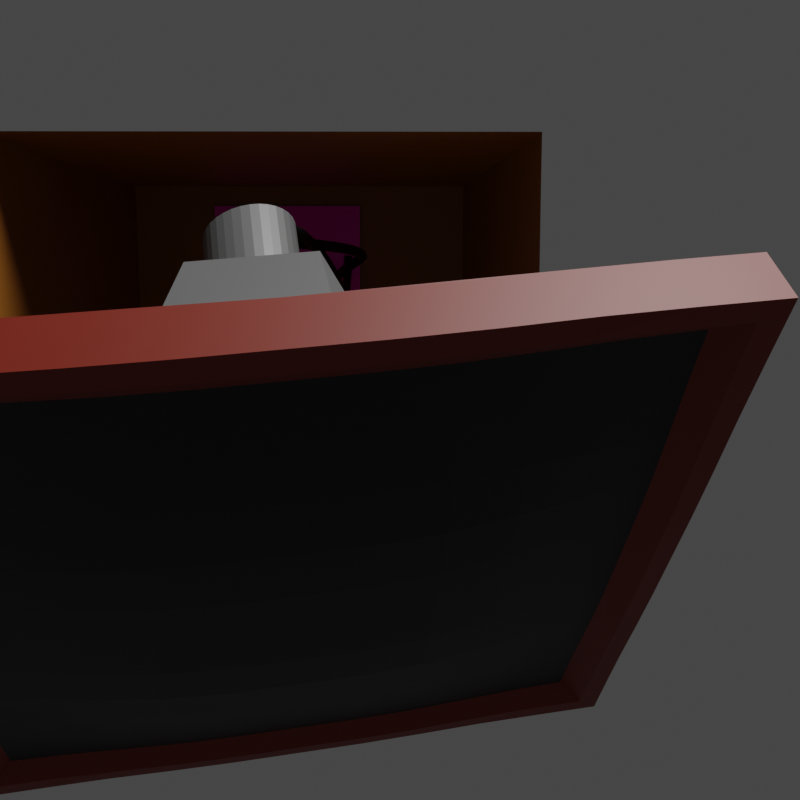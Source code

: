 # Source: OT500.blend  (saved by Blender 3.6.14; exported with 4.5.12 LTS)
import bpy
from mathutils import Matrix  # noqa: F401  (used for matrix-valued properties, if any)

bpy.ops.wm.read_factory_settings(use_empty=True)
scene = bpy.context.scene
scene.name = 'Scene'

# ---- images (referenced by path relative to the original .blend; pixels are not part of the script)
import os
ASSET_DIR = os.environ.get("B2B_ASSET_DIR", "")  # directory of the original .blend (textures are referenced by path, not embedded)
HERE = os.path.dirname(os.path.abspath(__file__))  # packed textures are extracted next to this script under _unpacked/

def load_image(name, relpath, width, height, colorspace="sRGB"):
    """Load a texture the original file referenced (path relative to the .blend, or extracted next to this script)."""
    p = next((c for c in (os.path.join(HERE, relpath), os.path.join(ASSET_DIR, relpath)) if relpath and os.path.exists(c)), "")
    if p:
        img = bpy.data.images.load(p, check_existing=True)
        img.name = name
    else:  # same state as the original file: an image datablock whose file is absent (Cycles renders it pink)
        img = bpy.data.images.new(name, width, height)
        img.source = "FILE"
        img.filepath = "//" + (relpath or name)
    img.colorspace_settings.name = colorspace
    return img
img_mobo_png = load_image('mobo.png', 'mobo.png', 1024, 1024, 'sRGB')

# ---- materials (node trees are filled in below, after node groups)
mat_light_orange = bpy.data.materials.new('Light Orange')
mat_light_orange.use_transparent_shadow = False
mat_dark_orange = bpy.data.materials.new('Dark orange')
mat_dark_orange.use_transparent_shadow = False
mat_screen = bpy.data.materials.new('Screen')
mat_screen.use_transparent_shadow = False
mat_inside_tube = bpy.data.materials.new('Inside tube')
mat_inside_tube.use_transparent_shadow = False
mat_mb = bpy.data.materials.new('MB')
mat_mb.use_transparent_shadow = False
mat_cables = bpy.data.materials.new('cables')
mat_cables.use_transparent_shadow = False

# ---- material node trees
mat_light_orange.use_nodes = True; mat_light_orange.node_tree.nodes.clear()
_N = mat_light_orange.node_tree.nodes; _L = mat_light_orange.node_tree.links
n0 = _N.new('ShaderNodeBsdfPrincipled'); n0.name = 'Principled BSDF'; n0.location = (10, 300)
n0.distribution = 'GGX'
n0.subsurface_method = 'BURLEY'
n0.inputs[0].default_value = (0.3278, 0.1221, 0.01521, 1.0)
n0.inputs[3].default_value = 1.45
n0.inputs[27].default_value = (0.0, 0.0, 0.0, 1.0)
n0.inputs[28].default_value = 1.0
n1 = _N.new('ShaderNodeOutputMaterial'); n1.name = 'Material Output'; n1.location = (300, 300)
_L.new(n0.outputs[0], n1.inputs[0])
n1.is_active_output = True
mat_dark_orange.use_nodes = True; mat_dark_orange.node_tree.nodes.clear()
_N = mat_dark_orange.node_tree.nodes; _L = mat_dark_orange.node_tree.links
n0 = _N.new('ShaderNodeBsdfPrincipled'); n0.name = 'Principled BSDF'; n0.location = (10, 300)
n0.distribution = 'GGX'
n0.subsurface_method = 'BURLEY'
n0.inputs[0].default_value = (0.2122, 0.01444, 0.002125, 1.0)
n0.inputs[3].default_value = 1.45
n0.inputs[27].default_value = (0.0, 0.0, 0.0, 1.0)
n0.inputs[28].default_value = 1.0
n1 = _N.new('ShaderNodeOutputMaterial'); n1.name = 'Material Output'; n1.location = (300, 300)
_L.new(n0.outputs[0], n1.inputs[0])
n1.is_active_output = True
mat_screen.use_nodes = True; mat_screen.node_tree.nodes.clear()
_N = mat_screen.node_tree.nodes; _L = mat_screen.node_tree.links
n0 = _N.new('ShaderNodeOutputMaterial'); n0.name = 'Material Output'; n0.location = (770, 300)
n1 = _N.new('ShaderNodeBsdfPrincipled'); n1.name = 'Principled BSDF'; n1.location = (480, 300)
n1.distribution = 'GGX'
n1.subsurface_method = 'BURLEY'
n1.inputs[0].default_value = (0.0, 0.0, 0.0, 1.0)
n1.inputs[3].default_value = 1.45
n1.inputs[27].default_value = (0.0, 0.0, 0.0, 1.0)
n1.inputs[28].default_value = 1.0
_L.new(n1.outputs[0], n0.inputs[0])
n0.is_active_output = True
mat_inside_tube.use_nodes = True; mat_inside_tube.node_tree.nodes.clear()
_N = mat_inside_tube.node_tree.nodes; _L = mat_inside_tube.node_tree.links
n0 = _N.new('ShaderNodeBsdfPrincipled'); n0.name = 'Principled BSDF'; n0.location = (10, 300)
n0.distribution = 'GGX'
n0.subsurface_method = 'RANDOM_WALK_SKIN'
n0.inputs[0].default_value = (0.2, 0.2, 0.2, 1.0)
n0.inputs[1].default_value = 0.5
n0.inputs[3].default_value = 1.45
n0.inputs[27].default_value = (0.0, 0.0, 0.0, 1.0)
n0.inputs[28].default_value = 1.0
n1 = _N.new('ShaderNodeOutputMaterial'); n1.name = 'Material Output'; n1.location = (300, 300)
_L.new(n0.outputs[0], n1.inputs[0])
n1.is_active_output = True
mat_mb.use_nodes = True; mat_mb.node_tree.nodes.clear()
_N = mat_mb.node_tree.nodes; _L = mat_mb.node_tree.links
n0 = _N.new('ShaderNodeBsdfPrincipled'); n0.name = 'Principled BSDF'; n0.location = (10, 300)
n0.distribution = 'GGX'
n0.subsurface_method = 'RANDOM_WALK_SKIN'
n0.inputs[3].default_value = 1.45
n0.inputs[27].default_value = (0.0, 0.0, 0.0, 1.0)
n0.inputs[28].default_value = 1.0
n1 = _N.new('ShaderNodeOutputMaterial'); n1.name = 'Material Output'; n1.location = (300, 300)
n2 = _N.new('ShaderNodeTexImage'); n2.name = 'Image Texture'; n2.location = (-320, 179)
n2.image = img_mobo_png
_L.new(n0.outputs[0], n1.inputs[0])
_L.new(n2.outputs[0], n0.inputs[0])
n1.is_active_output = True
mat_cables.use_nodes = True; mat_cables.node_tree.nodes.clear()
_N = mat_cables.node_tree.nodes; _L = mat_cables.node_tree.links
n0 = _N.new('ShaderNodeBsdfPrincipled'); n0.name = 'Principled BSDF'; n0.location = (10, 300)
n0.distribution = 'GGX'
n0.subsurface_method = 'RANDOM_WALK_SKIN'
n0.inputs[0].default_value = (0.0, 0.0, 0.0, 1.0)
n0.inputs[3].default_value = 1.45
n0.inputs[27].default_value = (0.0, 0.0, 0.0, 1.0)
n0.inputs[28].default_value = 1.0
n1 = _N.new('ShaderNodeOutputMaterial'); n1.name = 'Material Output'; n1.location = (300, 300)
_L.new(n0.outputs[0], n1.inputs[0])
n1.is_active_output = True

# ---- world
world_world = bpy.data.worlds.new('World'); scene.world = world_world
world_world.use_nodes = True; world_world.node_tree.nodes.clear()
_N = world_world.node_tree.nodes; _L = world_world.node_tree.links
n0 = _N.new('ShaderNodeOutputWorld'); n0.name = 'World Output'; n0.location = (300, 300)
n1 = _N.new('ShaderNodeBackground'); n1.name = 'Background'; n1.location = (65, 350)
n1.inputs[0].default_value = (0.05088, 0.05088, 0.05088, 1.0)
_L.new(n1.outputs[0], n0.inputs[0])
n0.is_active_output = True
world_world.color = (0.05088, 0.05088, 0.05088)
world_world.use_sun_shadow = False
world_world.sun_shadow_jitter_overblur = 0.0

# ---- cameras
cam_camera = bpy.data.cameras.new('Camera')

# ---- lights
light_spot_001 = bpy.data.lights.new('Spot.001', 'SPOT')
light_spot_001.transmission_factor = 0.0
light_spot_001.energy = 1000.0
light_spot_001.shadow_soft_size = 1.0
light_spot_001.shadow_maximum_resolution = 0.006
light_spot_001.use_absolute_resolution = True
light_spot_001.spot_size = 1.518
light_spot_001.show_cone = True

# ---- meshes
me_cube_004 = bpy.data.meshes.new('Cube.004')
me_cube_004.from_pydata([(-1.0, -0.8051, -1.002), (-1.0, -0.8051, 0.7455), (-1.0, 0.7956, -1.002), (-1.0, 0.7956, 0.7455), (1.0, 0.9367, 0.9367), (1.0, 0.9367, -0.9367), (1.0, -0.9367, -0.9367), (1.0, -0.9367, 0.9367), (-0.914, 0.7984, -1.006), (-0.914, 0.7984, 0.7487), (-0.914, -0.8076, -1.006), (-0.914, -0.8076, 0.7487), (-0.8662, 0.7997, 0.753), (-0.8718, -0.8089, -0.905), (-0.8718, 0.7997, -0.905), (-0.8662, -0.8089, 0.753), (0.8355, 0.9078, -0.9609), (0.8414, -0.9014, 0.9035), (0.8414, 0.9078, 0.9035), (0.8355, -0.9014, -0.9609), (-1.0, -0.8051, -0.8174), (-1.0, -0.8051, -0.6427), (-1.0, -0.8051, -0.468), (-1.0, -0.8051, -0.2933), (-1.0, -0.8051, -0.1186), (-1.0, -0.8051, 0.05612), (-1.0, -0.8051, 0.2308), (-1.0, -0.8051, 0.4055), (-1.0, -0.8051, 0.5802), (-1.0, 0.7956, 0.5802), (-1.0, 0.7956, 0.4055), (-1.0, 0.7956, 0.2308), (-1.0, 0.7956, 0.05612), (-1.0, 0.7956, -0.1186), (-1.0, 0.7956, -0.2933), (-1.0, 0.7956, -0.468), (-1.0, 0.7956, -0.6427), (-1.0, 0.7956, -0.8174), (-0.914, -0.8076, 0.5827), (-0.914, -0.8076, 0.4072), (-0.914, -0.8076, 0.2318), (-0.914, -0.8076, 0.05633), (-0.914, -0.8076, -0.1191), (-0.914, -0.8076, -0.2946), (-0.914, -0.8076, -0.47), (-0.914, -0.8076, -0.6455), (-0.914, -0.8076, -0.821), (-0.914, 0.7984, 0.5827), (-0.914, 0.7984, 0.4072), (-0.914, 0.7984, 0.2318), (-0.914, 0.7984, 0.05633), (-0.914, 0.7984, -0.1191), (-0.914, 0.7984, -0.2946), (-0.914, 0.7984, -0.47), (-0.914, 0.7984, -0.6455), (-0.914, 0.7984, -0.821), (-0.8667, -0.8089, 0.5962), (-0.8673, -0.8089, 0.4304), (-0.8678, -0.8089, 0.2645), (-0.8684, -0.8089, 0.09874), (-0.869, -0.8089, -0.06706), (-0.8695, -0.8089, -0.2329), (-0.8701, -0.8089, -0.3987), (-0.8706, -0.8089, -0.5645), (-0.8712, -0.8089, -0.7303), (-0.8667, 0.7997, 0.5962), (-0.8673, 0.7997, 0.4304), (-0.8678, 0.7997, 0.2645), (-0.8684, 0.7997, 0.09874), (-0.869, 0.7997, -0.06706), (-0.8695, 0.7997, -0.2329), (-0.8701, 0.7997, -0.3987), (-0.8706, 0.7997, -0.5645), (-0.8712, 0.7997, -0.7303), (0.8669, -0.9958, -0.1908), (0.8639, -0.9958, -0.3886), (0.8588, -0.9958, -0.5864), (0.857, -0.9958, -0.7842), (0.8431, 0.9078, 0.7272), (0.8505, 0.9078, 0.5407), (0.8576, 0.9078, 0.3543), (0.8597, 0.9078, 0.1678), (0.859, 0.9078, -0.01861), (0.8434, -0.9014, 0.7272), (0.8512, -0.9014, 0.5407), (0.8584, -0.9014, 0.3543), (0.8606, -0.9014, 0.1678), (0.8599, -0.9014, -0.01861), (0.8592, -0.9014, -0.205), (0.854, -0.9014, -0.3915), (0.8448, -0.9014, -0.5779), (0.837, -0.9014, -0.7644), (-1.0, 0.6356, -1.002), (-1.0, 0.4755, -1.002), (-1.0, 0.3154, -1.002), (-1.0, 0.1553, -1.002), (-1.0, -0.004739, -1.002), (-1.0, -0.1648, -1.002), (-1.0, -0.3249, -1.002), (-1.0, -0.485, -1.002), (-1.0, -0.645, -1.002), (-1.0, -0.645, 0.7455), (-1.0, -0.485, 0.7455), (-1.0, -0.3249, 0.7455), (-1.0, -0.1648, 0.7455), (-1.0, -0.004739, 0.7455), (-1.0, 0.1553, 0.7455), (-1.0, 0.3154, 0.7455), (-1.0, 0.4755, 0.7455), (-1.0, 0.6356, 0.7455), (-0.914, 0.6378, 0.7487), (-0.914, 0.4772, 0.7487), (-0.914, 0.3166, 0.7487), (-0.914, 0.156, 0.7487), (-0.914, -0.004624, 0.7487), (-0.914, -0.1652, 0.7487), (-0.914, -0.3258, 0.7487), (-0.914, -0.4864, 0.7487), (-0.914, -0.647, 0.7487), (-0.914, 0.6378, -1.006), (-0.914, 0.4772, -1.006), (-0.914, 0.3166, -1.006), (-0.914, 0.156, -1.006), (-0.914, -0.004624, -1.006), (-0.914, -0.1652, -1.006), (-0.914, -0.3258, -1.006), (-0.914, -0.4864, -1.006), (-0.914, -0.647, -1.006), (-0.8662, 0.6389, 0.753), (-0.8662, 0.478, 0.753), (-0.8662, 0.3172, 0.753), (-0.8662, 0.1563, 0.753), (-0.8662, -0.004568, 0.753), (-0.8662, -0.1654, 0.753), (-0.8662, -0.3263, 0.753), (-0.8662, -0.4872, 0.753), (-0.8662, -0.648, 0.753), (-0.8718, 0.6389, -0.905), (-0.8718, 0.478, -0.905), (-0.8718, 0.3172, -0.905), (-0.8718, 0.1563, -0.905), (-0.8718, -0.004568, -0.905), (-0.8718, -0.1654, -0.905), (-0.8718, -0.3263, -0.905), (-0.8718, -0.4872, -0.905), (-0.8718, -0.648, -0.905), (0.8357, 0.7269, -0.9609), (0.8399, 0.546, -0.9609), (0.8454, 0.3651, -0.9609), (0.8479, 0.1841, -0.9609), (0.8479, 0.0032, -0.9609), (0.8479, -0.1777, -0.9609), (0.8456, -0.3587, -0.9609), (0.8401, -0.5396, -0.9609), (0.8358, -0.7205, -0.9609), (-1.0, -0.645, -0.8174), (-1.0, -0.485, -0.8174), (-1.0, -0.3249, -0.8174), (-1.0, -0.1648, -0.8174), (-1.0, -0.004739, -0.8174), (-1.0, 0.1553, -0.8174), (-1.0, 0.3154, -0.8174), (-1.0, 0.4755, -0.8174), (-1.0, 0.6356, -0.8174), (-1.0, -0.645, -0.6427), (-1.0, -0.485, -0.6427), (-1.0, -0.3249, -0.6427), (-1.0, -0.1648, -0.6427), (-1.0, -0.004739, -0.6427), (-1.0, 0.1553, -0.6427), (-1.0, 0.3154, -0.6427), (-1.0, 0.4755, -0.6427), (-1.0, 0.6356, -0.6427), (-1.0, -0.645, -0.468), (-1.0, -0.485, -0.468), (-1.0, -0.3249, -0.468), (-1.0, -0.1648, -0.468), (-1.0, -0.004739, -0.468), (-1.0, 0.1553, -0.468), (-1.0, 0.3154, -0.468), (-1.0, 0.4755, -0.468), (-1.0, 0.6356, -0.468), (-1.0, -0.645, -0.2933), (-1.0, -0.485, -0.2933), (-1.0, -0.3249, -0.2933), (-1.0, -0.1648, -0.2933), (-1.0, -0.004739, -0.2933), (-1.0, 0.1553, -0.2933), (-1.0, 0.3154, -0.2933), (-1.0, 0.4755, -0.2933), (-1.0, 0.6356, -0.2933), (-1.0, -0.645, -0.1186), (-1.0, -0.485, -0.1186), (-1.0, -0.3249, -0.1186), (-1.0, -0.1648, -0.1186), (-1.0, -0.004739, -0.1186), (-1.0, 0.1553, -0.1186), (-1.0, 0.3154, -0.1186), (-1.0, 0.4755, -0.1186), (-1.0, 0.6356, -0.1186), (-1.0, -0.645, 0.05612), (-1.0, -0.485, 0.05612), (-1.0, -0.3249, 0.05612), (-1.0, -0.1648, 0.05612), (-1.0, -0.004739, 0.05612), (-1.0, 0.1553, 0.05612), (-1.0, 0.3154, 0.05612), (-1.0, 0.4755, 0.05612), (-1.0, 0.6356, 0.05612), (-1.0, -0.645, 0.2308), (-1.0, -0.485, 0.2308), (-1.0, -0.3249, 0.2308), (-1.0, -0.1648, 0.2308), (-1.0, -0.004739, 0.2308), (-1.0, 0.1553, 0.2308), (-1.0, 0.3154, 0.2308), (-1.0, 0.4755, 0.2308), (-1.0, 0.6356, 0.2308), (-1.0, -0.645, 0.4055), (-1.0, -0.485, 0.4055), (-1.0, -0.3249, 0.4055), (-1.0, -0.1648, 0.4055), (-1.0, -0.004739, 0.4055), (-1.0, 0.1553, 0.4055), (-1.0, 0.3154, 0.4055), (-1.0, 0.4755, 0.4055), (-1.0, 0.6356, 0.4055), (-1.0, -0.645, 0.5802), (-1.0, -0.485, 0.5802), (-1.0, -0.3249, 0.5802), (-1.0, -0.1648, 0.5802), (-1.0, -0.004739, 0.5802), (-1.0, 0.1553, 0.5802), (-1.0, 0.3154, 0.5802), (-1.0, 0.4755, 0.5802), (-1.0, 0.6356, 0.5802)], [(74, 75), (75, 76), (76, 77), (77, 91), (76, 90), (75, 89), (74, 88)], [(235, 109, 3, 29), (38, 11, 1, 28), (118, 101, 1, 11), (136, 118, 11, 15), (100, 127, 10, 0), (56, 15, 11, 38), (29, 3, 9, 47), (83, 17, 15, 56), (127, 145, 13, 10), (47, 9, 12, 65), (65, 12, 18, 78), (145, 154, 19, 13), (82, 16, 14, 73, 72, 71, 70, 69), (69, 68, 81, 82), (68, 67, 80, 81), (67, 66, 79, 80), (66, 65, 78, 79), (8, 55, 73, 14), (55, 54, 72, 73), (54, 53, 71, 72), (53, 52, 70, 71), (52, 51, 69, 70), (51, 50, 68, 69), (50, 49, 67, 68), (49, 48, 66, 67), (48, 47, 65, 66), (19, 91, 64, 13), (91, 90, 63, 64), (90, 89, 62, 63), (89, 88, 61, 62), (88, 87, 60, 61), (87, 86, 59, 60), (86, 85, 58, 59), (85, 84, 57, 58), (84, 83, 56, 57), (2, 37, 55, 8), (37, 36, 54, 55), (36, 35, 53, 54), (35, 34, 52, 53), (34, 33, 51, 52), (33, 32, 50, 51), (32, 31, 49, 50), (31, 30, 48, 49), (30, 29, 47, 48), (13, 64, 46, 10), (64, 63, 45, 46), (63, 62, 44, 45), (62, 61, 43, 44), (61, 60, 42, 43), (60, 59, 41, 42), (59, 58, 40, 41), (58, 57, 39, 40), (57, 56, 38, 39), (10, 46, 20, 0), (46, 45, 21, 20), (45, 44, 22, 21), (44, 43, 23, 22), (43, 42, 24, 23), (42, 41, 25, 24), (41, 40, 26, 25), (40, 39, 27, 26), (39, 38, 28, 27), (92, 163, 37, 2), (163, 172, 36, 37), (172, 181, 35, 36), (181, 190, 34, 35), (190, 199, 33, 34), (199, 208, 32, 33), (208, 217, 31, 32), (217, 226, 30, 31), (226, 235, 29, 30), (27, 28, 227, 218), (218, 227, 228, 219), (219, 228, 229, 220), (220, 229, 230, 221), (221, 230, 231, 222), (222, 231, 232, 223), (223, 232, 233, 224), (224, 233, 234, 225), (225, 234, 235, 226), (26, 27, 218, 209), (209, 218, 219, 210), (210, 219, 220, 211), (211, 220, 221, 212), (212, 221, 222, 213), (213, 222, 223, 214), (214, 223, 224, 215), (215, 224, 225, 216), (216, 225, 226, 217), (25, 26, 209, 200), (200, 209, 210, 201), (201, 210, 211, 202), (202, 211, 212, 203), (203, 212, 213, 204), (204, 213, 214, 205), (205, 214, 215, 206), (206, 215, 216, 207), (207, 216, 217, 208), (24, 25, 200, 191), (191, 200, 201, 192), (192, 201, 202, 193), (193, 202, 203, 194), (194, 203, 204, 195), (195, 204, 205, 196), (196, 205, 206, 197), (197, 206, 207, 198), (198, 207, 208, 199), (23, 24, 191, 182), (182, 191, 192, 183), (183, 192, 193, 184), (184, 193, 194, 185), (185, 194, 195, 186), (186, 195, 196, 187), (187, 196, 197, 188), (188, 197, 198, 189), (189, 198, 199, 190), (22, 23, 182, 173), (173, 182, 183, 174), (174, 183, 184, 175), (175, 184, 185, 176), (176, 185, 186, 177), (177, 186, 187, 178), (178, 187, 188, 179), (179, 188, 189, 180), (180, 189, 190, 181), (21, 22, 173, 164), (164, 173, 174, 165), (165, 174, 175, 166), (166, 175, 176, 167), (167, 176, 177, 168), (168, 177, 178, 169), (169, 178, 179, 170), (170, 179, 180, 171), (171, 180, 181, 172), (20, 21, 164, 155), (155, 164, 165, 156), (156, 165, 166, 157), (157, 166, 167, 158), (158, 167, 168, 159), (159, 168, 169, 160), (160, 169, 170, 161), (161, 170, 171, 162), (162, 171, 172, 163), (0, 20, 155, 100), (100, 155, 156, 99), (99, 156, 157, 98), (98, 157, 158, 97), (97, 158, 159, 96), (96, 159, 160, 95), (95, 160, 161, 94), (94, 161, 162, 93), (93, 162, 163, 92), (14, 16, 146, 137), (137, 146, 147, 138), (138, 147, 148, 139), (139, 148, 149, 140), (140, 149, 150, 141), (141, 150, 151, 142), (142, 151, 152, 143), (143, 152, 153, 144), (144, 153, 154, 145), (8, 14, 137, 119), (119, 137, 138, 120), (120, 138, 139, 121), (121, 139, 140, 122), (122, 140, 141, 123), (123, 141, 142, 124), (124, 142, 143, 125), (125, 143, 144, 126), (126, 144, 145, 127), (17, 18, 12, 128, 129, 130, 131, 132, 133, 134, 135, 136, 15), (2, 8, 119, 92), (92, 119, 120, 93), (93, 120, 121, 94), (94, 121, 122, 95), (95, 122, 123, 96), (96, 123, 124, 97), (97, 124, 125, 98), (98, 125, 126, 99), (99, 126, 127, 100), (12, 9, 110, 128), (128, 110, 111, 129), (129, 111, 112, 130), (130, 112, 113, 131), (131, 113, 114, 132), (132, 114, 115, 133), (133, 115, 116, 134), (134, 116, 117, 135), (135, 117, 118, 136), (9, 3, 109, 110), (110, 109, 108, 111), (111, 108, 107, 112), (112, 107, 106, 113), (113, 106, 105, 114), (114, 105, 104, 115), (115, 104, 103, 116), (116, 103, 102, 117), (117, 102, 101, 118), (28, 1, 101, 227), (227, 101, 102, 228), (228, 102, 103, 229), (229, 103, 104, 230), (230, 104, 105, 231), (231, 105, 106, 232), (232, 106, 107, 233), (233, 107, 108, 234), (234, 108, 109, 235)])
me_cube_004.polygons.foreach_set('material_index', [0, 0, 0, 0, 0, 0, 0, 0, 1, 0, 0, 0, 0, 0, 0, 0, 0, 0, 0, 0, 0, 0, 0, 0, 0, 0, 0, 0, 0, 0, 0, 0, 0, 0, 0, 0, 0, 0, 0, 0, 0, 0, 0, 0, 0, 0, 0, 0, 0, 0, 0, 0, 0, 0, 0, 0, 0, 0, 0, 0, 0, 0, 0, 0, 0, 0, 0, 0, 0, 0, 0, 0, 0, 0, 0, 0, 0, 0, 0, 0, 0, 0, 0, 0, 0, 0, 0, 0, 0, 0, 0, 0, 0, 0, 0, 0, 0, 0, 0, 0, 0, 0, 0, 0, 0, 0, 0, 0, 0, 0, 0, 0, 0, 0, 0, 0, 0, 0, 0, 0, 0, 0, 0, 0, 0, 0, 0, 0, 0, 0, 0, 0, 0, 0, 0, 0, 0, 0, 0, 0, 0, 0, 0, 0, 0, 0, 0, 0, 0, 0, 0, 0, 0, 0, 0, 0, 0, 0, 0, 0, 0, 1, 1, 1, 1, 1, 1, 1, 1, 1, 0, 0, 0, 0, 0, 0, 0, 0, 0, 0, 0, 0, 0, 0, 0, 0, 0, 0, 0, 0, 0, 0, 0, 0, 0, 0, 0, 0, 0, 0, 0, 0, 0, 0, 0, 0, 0])
_uv = me_cube_004.uv_layers.new(name='UVMap')
_uv.uv.foreach_set('vector', [0.6014, 0.225, 0.625, 0.225, 0.625, 0.25, 0.6014, 0.25, 0.6014, 0.9892, 0.625, 0.9893, 0.625, 1.0, 0.6014, 1.0, 0.8643, 0.725, 0.875, 0.725, 0.875, 0.75, 0.8643, 0.75, 0.859, 0.725, 0.8643, 0.725, 0.8643, 0.75, 0.859, 0.75, 0.125, 0.725, 0.1357, 0.725, 0.1357, 0.75, 0.125, 0.75, 0.6014, 0.984, 0.625, 0.984, 0.625, 0.9893, 0.6014, 0.9892, 0.6014, 0.25, 0.625, 0.25, 0.625, 0.2607, 0.6014, 0.2607, 0.6014, 0.7806, 0.625, 0.7806, 0.625, 0.984, 0.6014, 0.984, 0.1357, 0.725, 0.141, 0.725, 0.141, 0.75, 0.1357, 0.75, 0.6014, 0.2607, 0.625, 0.2607, 0.625, 0.266, 0.6014, 0.266, 0.6014, 0.266, 0.625, 0.266, 0.625, 0.4694, 0.6014, 0.4694, 0.141, 0.725, 0.3444, 0.725, 0.3444, 0.75, 0.141, 0.75, 0.5014, 0.4694, 0.375, 0.4694, 0.375, 0.266, 0.4014, 0.266, 0.4264, 0.266, 0.4514, 0.266, 0.4764, 0.266, 0.5014, 0.266, 0.5014, 0.266, 0.5264, 0.266, 0.5264, 0.4694, 0.5014, 0.4694, 0.5264, 0.266, 0.5514, 0.266, 0.5514, 0.4694, 0.5264, 0.4694, 0.5514, 0.266, 0.5764, 0.266, 0.5764, 0.4694, 0.5514, 0.4694, 0.5764, 0.266, 0.6014, 0.266, 0.6014, 0.4694, 0.5764, 0.4694, 0.375, 0.2607, 0.4014, 0.2607, 0.4014, 0.266, 0.375, 0.266, 0.4014, 0.2607, 0.4264, 0.2607, 0.4264, 0.266, 0.4014, 0.266, 0.4264, 0.2607, 0.4514, 0.2607, 0.4514, 0.266, 0.4264, 0.266, 0.4514, 0.2607, 0.4764, 0.2607, 0.4764, 0.266, 0.4514, 0.266, 0.4764, 0.2607, 0.5014, 0.2607, 0.5014, 0.266, 0.4764, 0.266, 0.5014, 0.2607, 0.5264, 0.2607, 0.5264, 0.266, 0.5014, 0.266, 0.5264, 0.2607, 0.5514, 0.2607, 0.5514, 0.266, 0.5264, 0.266, 0.5514, 0.2607, 0.5764, 0.2607, 0.5764, 0.266, 0.5514, 0.266, 0.5764, 0.2607, 0.6014, 0.2607, 0.6014, 0.266, 0.5764, 0.266, 0.375, 0.7806, 0.4014, 0.7806, 0.4014, 0.984, 0.375, 0.984, 0.4014, 0.7806, 0.4264, 0.7806, 0.4264, 0.984, 0.4014, 0.984, 0.4264, 0.7806, 0.4514, 0.7806, 0.4514, 0.984, 0.4264, 0.984, 0.4514, 0.7806, 0.4764, 0.7806, 0.4764, 0.984, 0.4514, 0.984, 0.4764, 0.7806, 0.5014, 0.7806, 0.5014, 0.984, 0.4764, 0.984, 0.5014, 0.7806, 0.5264, 0.7806, 0.5264, 0.984, 0.5014, 0.984, 0.5264, 0.7806, 0.5514, 0.7806, 0.5514, 0.984, 0.5264, 0.984, 0.5514, 0.7806, 0.5764, 0.7806, 0.5764, 0.984, 0.5514, 0.984, 0.5764, 0.7806, 0.6014, 0.7806, 0.6014, 0.984, 0.5764, 0.984, 0.375, 0.25, 0.4014, 0.25, 0.4014, 0.2607, 0.375, 0.2607, 0.4014, 0.25, 0.4264, 0.25, 0.4264, 0.2607, 0.4014, 0.2607, 0.4264, 0.25, 0.4514, 0.25, 0.4514, 0.2607, 0.4264, 0.2607, 0.4514, 0.25, 0.4764, 0.25, 0.4764, 0.2607, 0.4514, 0.2607, 0.4764, 0.25, 0.5014, 0.25, 0.5014, 0.2607, 0.4764, 0.2607, 0.5014, 0.25, 0.5264, 0.25, 0.5264, 0.2607, 0.5014, 0.2607, 0.5264, 0.25, 0.5514, 0.25, 0.5514, 0.2607, 0.5264, 0.2607, 0.5514, 0.25, 0.5764, 0.25, 0.5764, 0.2607, 0.5514, 0.2607, 0.5764, 0.25, 0.6014, 0.25, 0.6014, 0.2607, 0.5764, 0.2607, 0.375, 0.984, 0.4014, 0.984, 0.4014, 0.9893, 0.375, 0.9893, 0.4014, 0.984, 0.4264, 0.984, 0.4264, 0.9893, 0.4014, 0.9893, 0.4264, 0.984, 0.4514, 0.984, 0.4514, 0.9893, 0.4264, 0.9893, 0.4514, 0.984, 0.4764, 0.984, 0.4764, 0.9893, 0.4514, 0.9893, 0.4764, 0.984, 0.5014, 0.984, 0.5014, 0.9893, 0.4764, 0.9893, 0.5014, 0.984, 0.5264, 0.984, 0.5264, 0.9892, 0.5014, 0.9893, 0.5264, 0.984, 0.5514, 0.984, 0.5514, 0.9893, 0.5264, 0.9892, 0.5514, 0.984, 0.5764, 0.984, 0.5764, 0.9893, 0.5514, 0.9893, 0.5764, 0.984, 0.6014, 0.984, 0.6014, 0.9892, 0.5764, 0.9893, 0.375, 0.9893, 0.4014, 0.9893, 0.4014, 1.0, 0.375, 1.0, 0.4014, 0.9893, 0.4264, 0.9893, 0.4264, 1.0, 0.4014, 1.0, 0.4264, 0.9893, 0.4514, 0.9893, 0.4514, 1.0, 0.4264, 1.0, 0.4514, 0.9893, 0.4764, 0.9893, 0.4764, 1.0, 0.4514, 1.0, 0.4764, 0.9893, 0.5014, 0.9893, 0.5014, 1.0, 0.4764, 1.0, 0.5014, 0.9893, 0.5264, 0.9892, 0.5264, 1.0, 0.5014, 1.0, 0.5264, 0.9892, 0.5514, 0.9893, 0.5514, 1.0, 0.5264, 1.0, 0.5514, 0.9893, 0.5764, 0.9893, 0.5764, 1.0, 0.5514, 1.0, 0.5764, 0.9893, 0.6014, 0.9892, 0.6014, 1.0, 0.5764, 1.0, 0.375, 0.225, 0.4014, 0.225, 0.4014, 0.25, 0.375, 0.25, 0.4014, 0.225, 0.4264, 0.225, 0.4264, 0.25, 0.4014, 0.25, 0.4264, 0.225, 0.4514, 0.225, 0.4514, 0.25, 0.4264, 0.25, 0.4514, 0.225, 0.4764, 0.225, 0.4764, 0.25, 0.4514, 0.25, 0.4764, 0.225, 0.5014, 0.225, 0.5014, 0.25, 0.4764, 0.25, 0.5014, 0.225, 0.5264, 0.225, 0.5264, 0.25, 0.5014, 0.25, 0.5264, 0.225, 0.5514, 0.225, 0.5514, 0.25, 0.5264, 0.25, 0.5514, 0.225, 0.5764, 0.225, 0.5764, 0.25, 0.5514, 0.25, 0.5764, 0.225, 0.6014, 0.225, 0.6014, 0.25, 0.5764, 0.25, 0.5764, 0.0, 0.6014, 0.0, 0.6014, 0.025, 0.5764, 0.025, 0.5764, 0.025, 0.6014, 0.025, 0.6014, 0.05, 0.5764, 0.05, 0.5764, 0.05, 0.6014, 0.05, 0.6014, 0.075, 0.5764, 0.075, 0.5764, 0.075, 0.6014, 0.075, 0.6014, 0.1, 0.5764, 0.1, 0.5764, 0.1, 0.6014, 0.1, 0.6014, 0.125, 0.5764, 0.125, 0.5764, 0.125, 0.6014, 0.125, 0.6014, 0.15, 0.5764, 0.15, 0.5764, 0.15, 0.6014, 0.15, 0.6014, 0.175, 0.5764, 0.175, 0.5764, 0.175, 0.6014, 0.175, 0.6014, 0.2, 0.5764, 0.2, 0.5764, 0.2, 0.6014, 0.2, 0.6014, 0.225, 0.5764, 0.225, 0.5514, 0.0, 0.5764, 0.0, 0.5764, 0.025, 0.5514, 0.025, 0.5514, 0.025, 0.5764, 0.025, 0.5764, 0.05, 0.5514, 0.05, 0.5514, 0.05, 0.5764, 0.05, 0.5764, 0.075, 0.5514, 0.075, 0.5514, 0.075, 0.5764, 0.075, 0.5764, 0.1, 0.5514, 0.1, 0.5514, 0.1, 0.5764, 0.1, 0.5764, 0.125, 0.5514, 0.125, 0.5514, 0.125, 0.5764, 0.125, 0.5764, 0.15, 0.5514, 0.15, 0.5514, 0.15, 0.5764, 0.15, 0.5764, 0.175, 0.5514, 0.175, 0.5514, 0.175, 0.5764, 0.175, 0.5764, 0.2, 0.5514, 0.2, 0.5514, 0.2, 0.5764, 0.2, 0.5764, 0.225, 0.5514, 0.225, 0.5264, 0.0, 0.5514, 0.0, 0.5514, 0.025, 0.5264, 0.025, 0.5264, 0.025, 0.5514, 0.025, 0.5514, 0.05, 0.5264, 0.05, 0.5264, 0.05, 0.5514, 0.05, 0.5514, 0.075, 0.5264, 0.075, 0.5264, 0.075, 0.5514, 0.075, 0.5514, 0.1, 0.5264, 0.1, 0.5264, 0.1, 0.5514, 0.1, 0.5514, 0.125, 0.5264, 0.125, 0.5264, 0.125, 0.5514, 0.125, 0.5514, 0.15, 0.5264, 0.15, 0.5264, 0.15, 0.5514, 0.15, 0.5514, 0.175, 0.5264, 0.175, 0.5264, 0.175, 0.5514, 0.175, 0.5514, 0.2, 0.5264, 0.2, 0.5264, 0.2, 0.5514, 0.2, 0.5514, 0.225, 0.5264, 0.225, 0.5014, 0.0, 0.5264, 0.0, 0.5264, 0.025, 0.5014, 0.025, 0.5014, 0.025, 0.5264, 0.025, 0.5264, 0.05, 0.5014, 0.05, 0.5014, 0.05, 0.5264, 0.05, 0.5264, 0.075, 0.5014, 0.075, 0.5014, 0.075, 0.5264, 0.075, 0.5264, 0.1, 0.5014, 0.1, 0.5014, 0.1, 0.5264, 0.1, 0.5264, 0.125, 0.5014, 0.125, 0.5014, 0.125, 0.5264, 0.125, 0.5264, 0.15, 0.5014, 0.15, 0.5014, 0.15, 0.5264, 0.15, 0.5264, 0.175, 0.5014, 0.175, 0.5014, 0.175, 0.5264, 0.175, 0.5264, 0.2, 0.5014, 0.2, 0.5014, 0.2, 0.5264, 0.2, 0.5264, 0.225, 0.5014, 0.225, 0.4764, 0.0, 0.5014, 0.0, 0.5014, 0.025, 0.4764, 0.025, 0.4764, 0.025, 0.5014, 0.025, 0.5014, 0.05, 0.4764, 0.05, 0.4764, 0.05, 0.5014, 0.05, 0.5014, 0.075, 0.4764, 0.075, 0.4764, 0.075, 0.5014, 0.075, 0.5014, 0.1, 0.4764, 0.1, 0.4764, 0.1, 0.5014, 0.1, 0.5014, 0.125, 0.4764, 0.125, 0.4764, 0.125, 0.5014, 0.125, 0.5014, 0.15, 0.4764, 0.15, 0.4764, 0.15, 0.5014, 0.15, 0.5014, 0.175, 0.4764, 0.175, 0.4764, 0.175, 0.5014, 0.175, 0.5014, 0.2, 0.4764, 0.2, 0.4764, 0.2, 0.5014, 0.2, 0.5014, 0.225, 0.4764, 0.225, 0.4514, 0.0, 0.4764, 0.0, 0.4764, 0.025, 0.4514, 0.025, 0.4514, 0.025, 0.4764, 0.025, 0.4764, 0.05, 0.4514, 0.05, 0.4514, 0.05, 0.4764, 0.05, 0.4764, 0.075, 0.4514, 0.075, 0.4514, 0.075, 0.4764, 0.075, 0.4764, 0.1, 0.4514, 0.1, 0.4514, 0.1, 0.4764, 0.1, 0.4764, 0.125, 0.4514, 0.125, 0.4514, 0.125, 0.4764, 0.125, 0.4764, 0.15, 0.4514, 0.15, 0.4514, 0.15, 0.4764, 0.15, 0.4764, 0.175, 0.4514, 0.175, 0.4514, 0.175, 0.4764, 0.175, 0.4764, 0.2, 0.4514, 0.2, 0.4514, 0.2, 0.4764, 0.2, 0.4764, 0.225, 0.4514, 0.225, 0.4264, 0.0, 0.4514, 0.0, 0.4514, 0.025, 0.4264, 0.025, 0.4264, 0.025, 0.4514, 0.025, 0.4514, 0.05, 0.4264, 0.05, 0.4264, 0.05, 0.4514, 0.05, 0.4514, 0.075, 0.4264, 0.075, 0.4264, 0.075, 0.4514, 0.075, 0.4514, 0.1, 0.4264, 0.1, 0.4264, 0.1, 0.4514, 0.1, 0.4514, 0.125, 0.4264, 0.125, 0.4264, 0.125, 0.4514, 0.125, 0.4514, 0.15, 0.4264, 0.15, 0.4264, 0.15, 0.4514, 0.15, 0.4514, 0.175, 0.4264, 0.175, 0.4264, 0.175, 0.4514, 0.175, 0.4514, 0.2, 0.4264, 0.2, 0.4264, 0.2, 0.4514, 0.2, 0.4514, 0.225, 0.4264, 0.225, 0.4014, 0.0, 0.4264, 0.0, 0.4264, 0.025, 0.4014, 0.025, 0.4014, 0.025, 0.4264, 0.025, 0.4264, 0.05, 0.4014, 0.05, 0.4014, 0.05, 0.4264, 0.05, 0.4264, 0.075, 0.4014, 0.075, 0.4014, 0.075, 0.4264, 0.075, 0.4264, 0.1, 0.4014, 0.1, 0.4014, 0.1, 0.4264, 0.1, 0.4264, 0.125, 0.4014, 0.125, 0.4014, 0.125, 0.4264, 0.125, 0.4264, 0.15, 0.4014, 0.15, 0.4014, 0.15, 0.4264, 0.15, 0.4264, 0.175, 0.4014, 0.175, 0.4014, 0.175, 0.4264, 0.175, 0.4264, 0.2, 0.4014, 0.2, 0.4014, 0.2, 0.4264, 0.2, 0.4264, 0.225, 0.4014, 0.225, 0.375, 0.0, 0.4014, 0.0, 0.4014, 0.025, 0.375, 0.025, 0.375, 0.025, 0.4014, 0.025, 0.4014, 0.05, 0.375, 0.05, 0.375, 0.05, 0.4014, 0.05, 0.4014, 0.075, 0.375, 0.075, 0.375, 0.075, 0.4014, 0.075, 0.4014, 0.1, 0.375, 0.1, 0.375, 0.1, 0.4014, 0.1, 0.4014, 0.125, 0.375, 0.125, 0.375, 0.125, 0.4014, 0.125, 0.4014, 0.15, 0.375, 0.15, 0.375, 0.15, 0.4014, 0.15, 0.4014, 0.175, 0.375, 0.175, 0.375, 0.175, 0.4014, 0.175, 0.4014, 0.2, 0.375, 0.2, 0.375, 0.2, 0.4014, 0.2, 0.4014, 0.225, 0.375, 0.225, 0.141, 0.5, 0.3444, 0.5, 0.3444, 0.525, 0.141, 0.525, 0.141, 0.525, 0.3444, 0.525, 0.3444, 0.55, 0.141, 0.55, 0.141, 0.55, 0.3444, 0.55, 0.3444, 0.575, 0.141, 0.575, 0.141, 0.575, 0.3444, 0.575, 0.3444, 0.6, 0.141, 0.6, 0.141, 0.6, 0.3444, 0.6, 0.3444, 0.625, 0.141, 0.625, 0.141, 0.625, 0.3444, 0.625, 0.3444, 0.65, 0.141, 0.65, 0.141, 0.65, 0.3444, 0.65, 0.3444, 0.675, 0.141, 0.675, 0.141, 0.675, 0.3444, 0.675, 0.3444, 0.7, 0.141, 0.7, 0.141, 0.7, 0.3444, 0.7, 0.3444, 0.725, 0.141, 0.725, 0.1357, 0.5, 0.141, 0.5, 0.141, 0.525, 0.1357, 0.525, 0.1357, 0.525, 0.141, 0.525, 0.141, 0.55, 0.1357, 0.55, 0.1357, 0.55, 0.141, 0.55, 0.141, 0.575, 0.1357, 0.575, 0.1357, 0.575, 0.141, 0.575, 0.141, 0.6, 0.1357, 0.6, 0.1357, 0.6, 0.141, 0.6, 0.141, 0.625, 0.1357, 0.625, 0.1357, 0.625, 0.141, 0.625, 0.141, 0.65, 0.1357, 0.65, 0.1357, 0.65, 0.141, 0.65, 0.141, 0.675, 0.1357, 0.675, 0.1357, 0.675, 0.141, 0.675, 0.141, 0.7, 0.1357, 0.7, 0.1357, 0.7, 0.141, 0.7, 0.141, 0.725, 0.1357, 0.725, 0.6556, 0.75, 0.6556, 0.5, 0.859, 0.5, 0.859, 0.525, 0.859, 0.55, 0.859, 0.575, 0.859, 0.6, 0.859, 0.625, 0.859, 0.65, 0.859, 0.675, 0.859, 0.7, 0.859, 0.725, 0.859, 0.75, 0.125, 0.5, 0.1357, 0.5, 0.1357, 0.525, 0.125, 0.525, 0.125, 0.525, 0.1357, 0.525, 0.1357, 0.55, 0.125, 0.55, 0.125, 0.55, 0.1357, 0.55, 0.1357, 0.575, 0.125, 0.575, 0.125, 0.575, 0.1357, 0.575, 0.1357, 0.6, 0.125, 0.6, 0.125, 0.6, 0.1357, 0.6, 0.1357, 0.625, 0.125, 0.625, 0.125, 0.625, 0.1357, 0.625, 0.1357, 0.65, 0.125, 0.65, 0.125, 0.65, 0.1357, 0.65, 0.1357, 0.675, 0.125, 0.675, 0.125, 0.675, 0.1357, 0.675, 0.1357, 0.7, 0.125, 0.7, 0.125, 0.7, 0.1357, 0.7, 0.1357, 0.725, 0.125, 0.725, 0.859, 0.5, 0.8643, 0.5, 0.8643, 0.525, 0.859, 0.525, 0.859, 0.525, 0.8643, 0.525, 0.8643, 0.55, 0.859, 0.55, 0.859, 0.55, 0.8643, 0.55, 0.8643, 0.575, 0.859, 0.575, 0.859, 0.575, 0.8643, 0.575, 0.8643, 0.6, 0.859, 0.6, 0.859, 0.6, 0.8643, 0.6, 0.8643, 0.625, 0.859, 0.625, 0.859, 0.625, 0.8643, 0.625, 0.8643, 0.65, 0.859, 0.65, 0.859, 0.65, 0.8643, 0.65, 0.8643, 0.675, 0.859, 0.675, 0.859, 0.675, 0.8643, 0.675, 0.8643, 0.7, 0.859, 0.7, 0.859, 0.7, 0.8643, 0.7, 0.8643, 0.725, 0.859, 0.725, 0.8643, 0.5, 0.875, 0.5, 0.875, 0.525, 0.8643, 0.525, 0.8643, 0.525, 0.875, 0.525, 0.875, 0.55, 0.8643, 0.55, 0.8643, 0.55, 0.875, 0.55, 0.875, 0.575, 0.8643, 0.575, 0.8643, 0.575, 0.875, 0.575, 0.875, 0.6, 0.8643, 0.6, 0.8643, 0.6, 0.875, 0.6, 0.875, 0.625, 0.8643, 0.625, 0.8643, 0.625, 0.875, 0.625, 0.875, 0.65, 0.8643, 0.65, 0.8643, 0.65, 0.875, 0.65, 0.875, 0.675, 0.8643, 0.675, 0.8643, 0.675, 0.875, 0.675, 0.875, 0.7, 0.8643, 0.7, 0.8643, 0.7, 0.875, 0.7, 0.875, 0.725, 0.8643, 0.725, 0.6014, 0.0, 0.625, 0.0, 0.625, 0.025, 0.6014, 0.025, 0.6014, 0.025, 0.625, 0.025, 0.625, 0.05, 0.6014, 0.05, 0.6014, 0.05, 0.625, 0.05, 0.625, 0.075, 0.6014, 0.075, 0.6014, 0.075, 0.625, 0.075, 0.625, 0.1, 0.6014, 0.1, 0.6014, 0.1, 0.625, 0.1, 0.625, 0.125, 0.6014, 0.125, 0.6014, 0.125, 0.625, 0.125, 0.625, 0.15, 0.6014, 0.15, 0.6014, 0.15, 0.625, 0.15, 0.625, 0.175, 0.6014, 0.175, 0.6014, 0.175, 0.625, 0.175, 0.625, 0.2, 0.6014, 0.2, 0.6014, 0.2, 0.625, 0.2, 0.625, 0.225, 0.6014, 0.225])
me_cube_004.materials.append(mat_light_orange)
me_cube_004.materials.append(mat_dark_orange)
me_cube_004.use_remesh_fix_poles = True
me_cube_004.use_remesh_preserve_attributes = False
me_cube_004.update()
me_cube_001 = bpy.data.meshes.new('Cube.001')
me_cube_001.from_pydata([(0.9507, -0.8697, -0.8697), (0.9509, -0.8697, 0.8697), (0.9507, 0.8697, -0.8697), (0.9509, 0.8697, 0.8697), (1.0, 1.0, 1.0), (1.0, 1.0, -1.0), (1.0, -1.0, -1.0), (1.0, -1.0, 1.0), (1.0, 0.9367, 0.9367), (1.0, 0.9367, -0.9367), (1.0, -0.9367, -0.9367), (1.0, -0.9367, 0.9367), (0.857, 0.9954, 0.9854), (0.857, -0.9958, -0.9927), (0.857, 0.9954, -0.9927), (0.857, -0.9958, 0.9854), (1.0, 1.0, 0.8108), (1.002, 1.0, 0.6108), (1.007, 1.0, 0.4108), (1.01, 1.0, 0.2108), (1.01, 1.0, 0.01081), (1.01, 1.0, -0.1892), (1.007, 1.0, -0.3892), (1.002, 1.0, -0.5892), (1.0, 1.0, -0.7892), (1.0, -1.0, 0.8108), (1.002, -1.0, 0.6108), (1.007, -1.0, 0.4108), (1.01, -1.0, 0.2108), (1.01, -1.0, 0.01081), (1.01, -1.0, -0.1892), (1.007, -1.0, -0.3892), (1.002, -1.0, -0.5892), (1.0, -1.0, -0.7892), (1.001, 0.9367, 0.7595), (1.007, 0.9367, 0.5721), (1.014, 0.9367, 0.3848), (1.018, 0.9367, 0.1975), (1.018, 0.9367, 0.01013), (1.018, 0.9367, -0.1772), (1.014, 0.9367, -0.3646), (1.007, 0.9367, -0.5519), (1.001, 0.9367, -0.7392), (1.001, -0.9367, 0.7595), (1.007, -0.9367, 0.5721), (1.014, -0.9367, 0.3848), (1.018, -0.9367, 0.1975), (1.018, -0.9367, 0.01013), (1.018, -0.9367, -0.1772), (1.014, -0.9367, -0.3646), (1.007, -0.9367, -0.5519), (1.001, -0.9367, -0.7392), (0.9565, 0.8697, 0.7052), (0.9664, 0.8697, 0.5312), (0.975, 0.8697, 0.3573), (0.9783, 0.8697, 0.1833), (0.9783, 0.8697, 0.009402), (0.9783, 0.8697, -0.1645), (0.975, 0.8697, -0.3385), (0.9664, 0.8697, -0.5124), (0.9565, 0.8697, -0.6864), (0.9565, -0.8697, 0.7052), (0.9664, -0.8697, 0.5312), (0.975, -0.8697, 0.3573), (0.9783, -0.8697, 0.1833), (0.9783, -0.8697, 0.009402), (0.9783, -0.8697, -0.1645), (0.975, -0.8697, -0.3385), (0.9664, -0.8697, -0.5124), (0.9565, -0.8697, -0.6864), (0.857, -0.9958, 0.7983), (0.8589, -0.9958, 0.6005), (0.8641, -0.9958, 0.4026), (0.8669, -0.9958, 0.2048), (0.8669, -0.9958, 0.007012), (0.8669, -0.9958, -0.1908), (0.8639, -0.9958, -0.3886), (0.8588, -0.9958, -0.5864), (0.857, -0.9958, -0.7842), (0.857, 0.9954, 0.7983), (0.859, 0.9954, 0.6005), (0.8641, 0.9954, 0.4026), (0.8669, 0.9954, 0.2048), (0.867, 0.9954, 0.007012), (0.8669, 0.9954, -0.1908), (0.864, 0.9954, -0.3886), (0.8589, 0.9954, -0.5864), (0.857, 0.9954, -0.7842), (1.0, -0.8, -1.0), (1.001, -0.6, -1.0), (1.006, -0.4, -1.0), (1.009, -0.2, -1.0), (1.009, 0.0, -1.0), (1.009, 0.2, -1.0), (1.006, 0.4, -1.0), (1.001, 0.6, -1.0), (1.0, 0.8, -1.0), (1.0, 0.8, 1.0), (1.002, 0.6, 1.0), (1.008, 0.4, 1.0), (1.011, 0.2, 1.0), (1.011, 4.47e-08, 1.0), (1.011, -0.2, 1.0), (1.008, -0.4, 1.0), (1.002, -0.6, 1.0), (1.0, -0.8, 1.0), (1.0, -0.7494, -0.9367), (1.006, -0.562, -0.9367), (1.013, -0.3747, -0.9367), (1.016, -0.1873, -0.9367), (1.016, 2.98e-08, -0.9367), (1.016, 0.1873, -0.9367), (1.013, 0.3747, -0.9367), (1.006, 0.562, -0.9367), (1.0, 0.7494, -0.9367), (1.001, 0.7494, 0.9367), (1.008, 0.562, 0.9367), (1.015, 0.3747, 0.9367), (1.019, 0.1873, 0.9367), (1.019, 1.49e-08, 0.9367), (1.019, -0.1873, 0.9367), (1.015, -0.3747, 0.9367), (1.008, -0.562, 0.9367), (1.001, -0.7494, 0.9367), (0.9559, -0.6958, -0.8697), (0.9654, -0.5218, -0.8697), (0.9736, -0.3479, -0.8697), (0.9768, -0.1739, -0.8697), (0.9768, 1.49e-08, -0.8697), (0.9768, 0.1739, -0.8697), (0.9736, 0.3479, -0.8697), (0.9654, 0.5218, -0.8697), (0.9559, 0.6958, -0.8697), (0.9571, 0.6958, 0.8697), (0.9675, 0.5218, 0.8697), (0.9764, 0.3479, 0.8697), (0.9798, 0.1739, 0.8697), (0.9798, -1.49e-08, 0.8697), (0.9798, -0.1739, 0.8697), (0.9764, -0.3479, 0.8697), (0.9675, -0.5218, 0.8697), (0.9571, -0.6958, 0.8697), (0.857, 0.7963, 0.9854), (0.8598, 0.5972, 0.9854), (0.8658, 0.3981, 0.9854), (0.8691, 0.1989, 0.9854), (0.8691, -0.0001909, 0.9854), (0.8691, -0.1993, 0.9854), (0.8658, -0.3984, 0.9854), (0.8598, -0.5976, 0.9854), (0.857, -0.7967, 0.9854), (0.857, 0.7963, -0.9927), (0.8585, 0.5972, -0.9927), (0.8634, 0.3981, -0.9927), (0.8662, 0.1989, -0.9927), (0.8662, -0.0001909, -0.9927), (0.8662, -0.1993, -0.9927), (0.8634, -0.3984, -0.9927), (0.8585, -0.5976, -0.9927), (0.857, -0.7967, -0.9927), (0.9719, 0.6958, -0.6864), (0.9898, 0.5218, -0.6864), (1.004, 0.3479, -0.6864), (1.009, 0.1739, -0.6864), (1.009, -1.49e-08, -0.6864), (1.009, -0.1739, -0.6864), (1.004, -0.3479, -0.6864), (0.9898, -0.5218, -0.6864), (0.9719, -0.6958, -0.6864), (0.9898, 0.6958, -0.5124), (1.015, 0.5218, -0.5124), (1.034, 0.3479, -0.5124), (1.041, 0.1739, -0.5124), (1.041, -1.49e-08, -0.5124), (1.041, -0.1739, -0.5124), (1.034, -0.3479, -0.5124), (1.015, -0.5218, -0.5124), (0.9898, -0.6958, -0.5124), (1.004, 0.6958, -0.3385), (1.034, 0.5218, -0.3385), (1.057, 0.3479, -0.3385), (1.066, 0.1739, -0.3385), (1.066, -1.49e-08, -0.3385), (1.066, -0.1739, -0.3385), (1.057, -0.3479, -0.3385), (1.034, -0.5218, -0.3385), (1.004, -0.6958, -0.3385), (1.009, 0.6958, -0.1645), (1.041, 0.5218, -0.1645), (1.066, 0.3479, -0.1645), (1.076, 0.1739, -0.1645), (1.076, -1.49e-08, -0.1645), (1.076, -0.1739, -0.1645), (1.066, -0.3479, -0.1645), (1.041, -0.5218, -0.1645), (1.009, -0.6958, -0.1645), (1.009, 0.6958, 0.009402), (1.041, 0.5218, 0.009402), (1.066, 0.3479, 0.009402), (1.076, 0.1739, 0.009402), (1.076, -1.49e-08, 0.009402), (1.076, -0.1739, 0.009402), (1.066, -0.3479, 0.009402), (1.041, -0.5218, 0.009402), (1.009, -0.6958, 0.009402), (1.009, 0.6958, 0.1833), (1.041, 0.5218, 0.1833), (1.066, 0.3479, 0.1833), (1.076, 0.1739, 0.1833), (1.076, -1.49e-08, 0.1833), (1.076, -0.1739, 0.1833), (1.066, -0.3479, 0.1833), (1.041, -0.5218, 0.1833), (1.009, -0.6958, 0.1833), (1.004, 0.6958, 0.3573), (1.034, 0.5218, 0.3573), (1.057, 0.3479, 0.3573), (1.066, 0.1739, 0.3573), (1.066, -1.49e-08, 0.3573), (1.066, -0.1739, 0.3573), (1.057, -0.3479, 0.3573), (1.034, -0.5218, 0.3573), (1.004, -0.6958, 0.3573), (0.9898, 0.6958, 0.5312), (1.015, 0.5218, 0.5312), (1.034, 0.3479, 0.5312), (1.041, 0.1739, 0.5312), (1.041, -1.49e-08, 0.5312), (1.041, -0.1739, 0.5312), (1.034, -0.3479, 0.5312), (1.015, -0.5218, 0.5312), (0.9898, -0.6958, 0.5312), (0.9719, 0.6958, 0.7052), (0.9898, 0.5218, 0.7052), (1.004, 0.3479, 0.7052), (1.009, 0.1739, 0.7052), (1.009, -1.49e-08, 0.7052), (1.009, -0.1739, 0.7052), (1.004, -0.3479, 0.7052), (0.9898, -0.5218, 0.7052), (0.9719, -0.6958, 0.7052), (0.857, 0.9954, 0.8108), (0.857, -0.7967, 0.7995), (0.857, 0.7963, 0.8095), (0.857, 0.7963, -0.7842), (0.857, -0.7967, -0.7842), (0.857, -0.7967, 0.007638), (0.857, 0.7963, 0.01265), (0.857, 0.7963, -0.3858), (0.857, -0.7967, -0.3883), (0.857, -0.0001908, 0.8045), (0.857, -0.0001909, -0.7842), (-0.0331, -0.0001908, 0.01014), (0.6758, -0.0001909, -0.387), (0.857, 0.3981, 0.807), (0.6758, 0.3981, 0.01139), (0.6758, 0.3981, -0.3864), (0.857, 0.3981, -0.7842), (0.857, -0.3984, -0.7842), (0.857, -0.3984, 0.802), (0.6758, -0.3984, 0.00889), (0.6758, -0.3984, -0.3877), (0.857, -0.7967, -0.1903), (0.857, 0.7963, -0.1866), (-0.0331, -0.0001908, -0.1885), (0.6758, 0.3981, -0.1875), (0.6758, -0.3984, -0.1894), (0.857, 0.7963, -0.585), (0.857, -0.7967, -0.5863), (0.6758, -0.0001909, -0.5856), (0.6758, 0.3981, -0.5853), (0.6758, -0.3984, -0.586), (0.857, -0.7967, 0.4036), (0.857, 0.7963, 0.4111), (0.6758, -0.0001908, 0.4073), (0.6758, 0.3981, 0.4092), (0.6758, -0.3984, 0.4055), (0.857, 0.7963, 0.2119), (0.857, -0.7967, 0.2056), (-0.0331, -0.0001908, 0.2087), (0.6758, 0.3981, 0.2103), (0.6758, -0.3984, 0.2072), (0.857, -0.7967, 0.6015), (0.6758, -0.0001908, 0.6059), (0.6758, 0.3981, 0.6081), (0.6758, -0.3984, 0.6037), (0.857, 0.7963, 0.6103), (0.857, 0.1989, -0.7842), (0.857, 0.1989, 0.8058), (-0.0331, 0.1989, 0.01077), (0.6758, 0.1989, -0.3867), (-0.0331, 0.1989, -0.188), (0.6758, 0.1989, -0.5855), (0.6758, 0.1989, 0.4083), (-0.0331, 0.1989, 0.2095), (0.6758, 0.1989, 0.607), (0.857, 0.5972, 0.8083), (0.6758, 0.5972, 0.01202), (0.6758, 0.5972, -0.3861), (0.857, 0.5972, -0.7842), (0.6758, 0.5972, -0.187), (0.6758, 0.5972, -0.5852), (0.6758, 0.5972, 0.4101), (0.6758, 0.5972, 0.2111), (0.6758, 0.5972, 0.6092), (0.857, -0.1993, 0.8033), (-0.0331, -0.1993, 0.009516), (0.6758, -0.1993, -0.3874), (0.857, -0.1993, -0.7842), (-0.0331, -0.1993, -0.1889), (0.6758, -0.1993, -0.5858), (0.6758, -0.1993, 0.4064), (-0.0331, -0.1993, 0.208), (0.6758, -0.1993, 0.6048), (0.857, -0.5976, -0.7842), (0.857, -0.5976, 0.8008), (0.6758, -0.5976, 0.008264), (0.6758, -0.5976, -0.388), (0.6758, -0.5976, -0.1899), (0.6758, -0.5976, -0.5861), (0.6758, -0.5976, 0.4045), (0.6758, -0.5976, 0.2064), (0.6758, -0.5976, 0.6026), (0.09667, 0.1519, 0.02968), (-0.3432, 0.1599, 0.04062), (0.09707, 0.1442, 0.05327), (-0.3428, 0.1523, 0.06421), (0.09776, 0.1312, 0.07482), (-0.3422, 0.1392, 0.08576), (0.0987, 0.1131, 0.09351), (-0.3412, 0.1212, 0.1044), (0.09988, 0.09087, 0.1086), (-0.34, 0.0989, 0.1195), (0.1012, 0.06521, 0.1195), (-0.3387, 0.07323, 0.1305), (0.1027, 0.03713, 0.1259), (-0.3372, 0.04516, 0.1368), (0.1042, 0.007734, 0.1274), (-0.3357, 0.01576, 0.1383), (0.1058, -0.02187, 0.124), (-0.3341, -0.01384, 0.1349), (0.1073, -0.05053, 0.1158), (-0.3326, -0.0425, 0.1268), (0.1087, -0.07715, 0.1033), (-0.3312, -0.06912, 0.1142), (0.1099, -0.1007, 0.08671), (-0.33, -0.09267, 0.09764), (0.111, -0.1203, 0.06683), (-0.3289, -0.1123, 0.07777), (0.1118, -0.1352, 0.04439), (-0.3282, -0.1271, 0.05532), (0.1123, -0.1447, 0.02025), (-0.3277, -0.1367, 0.03118), (0.1125, -0.1486, -0.004666), (-0.3274, -0.1406, 0.006271), (0.1124, -0.1467, -0.02939), (-0.3275, -0.1387, -0.01846), (0.112, -0.1391, -0.05299), (-0.328, -0.1311, -0.04205), (0.1113, -0.126, -0.07454), (-0.3286, -0.118, -0.0636), (0.1103, -0.108, -0.09322), (-0.3296, -0.09998, -0.08228), (0.1092, -0.08574, -0.1083), (-0.3308, -0.07771, -0.09738), (0.1078, -0.06008, -0.1192), (-0.3321, -0.05205, -0.1083), (0.1063, -0.032, -0.1256), (-0.3336, -0.02397, -0.1146), (0.1048, -0.002603, -0.1271), (-0.3351, 0.005426, -0.1161), (0.1032, 0.027, -0.1237), (-0.3367, 0.03502, -0.1128), (0.1017, 0.05566, -0.1156), (-0.3382, 0.06369, -0.1046), (0.1003, 0.08228, -0.103), (-0.3396, 0.09031, -0.09203), (0.09908, 0.1058, -0.08642), (-0.3408, 0.1139, -0.07548), (0.09806, 0.1254, -0.06654), (-0.3419, 0.1335, -0.05561), (0.09727, 0.1403, -0.0441), (-0.3426, 0.1483, -0.03316), (0.09677, 0.1499, -0.01996), (-0.3431, 0.1579, -0.009024), (0.09657, 0.1538, 0.004951), (-0.3433, 0.1618, 0.01589)], [], [(79, 241, 16), (240, 141, 1, 61), (159, 88, 6, 13), (42, 9, 5, 24), (106, 10, 6, 88), (115, 8, 4, 97), (43, 11, 7, 25), (60, 2, 9, 42), (124, 0, 10, 106), (133, 3, 8, 115), (61, 1, 11, 43), (105, 150, 15, 7), (25, 7, 15, 70), (6, 33, 78, 13), (33, 32, 77, 78), (32, 31, 76, 77), (31, 30, 75, 76), (30, 29, 74, 75), (29, 28, 73, 74), (28, 27, 72, 73), (27, 26, 71, 72), (26, 25, 70, 71), (0, 69, 51, 10), (69, 68, 50, 51), (68, 67, 49, 50), (67, 66, 48, 49), (66, 65, 47, 48), (65, 64, 46, 47), (64, 63, 45, 46), (63, 62, 44, 45), (62, 61, 43, 44), (3, 52, 34, 8), (52, 53, 35, 34), (53, 54, 36, 35), (54, 55, 37, 36), (55, 56, 38, 37), (56, 57, 39, 38), (57, 58, 40, 39), (58, 59, 41, 40), (59, 60, 42, 41), (10, 51, 33, 6), (51, 50, 32, 33), (50, 49, 31, 32), (49, 48, 30, 31), (48, 47, 29, 30), (47, 46, 28, 29), (46, 45, 27, 28), (45, 44, 26, 27), (44, 43, 25, 26), (8, 34, 16, 4), (34, 35, 17, 16), (35, 36, 18, 17), (36, 37, 19, 18), (37, 38, 20, 19), (38, 39, 21, 20), (39, 40, 22, 21), (40, 41, 23, 22), (41, 42, 24, 23), (124, 168, 69, 0), (168, 177, 68, 69), (177, 186, 67, 68), (186, 195, 66, 67), (195, 204, 65, 66), (204, 213, 64, 65), (213, 222, 63, 64), (222, 231, 62, 63), (231, 240, 61, 62), (14, 87, 24, 5), (87, 86, 23, 24), (86, 85, 22, 23), (85, 84, 21, 22), (84, 83, 20, 21), (83, 82, 19, 20), (82, 81, 18, 19), (81, 80, 17, 18), (80, 79, 16, 17), (53, 52, 232, 223), (223, 232, 233, 224), (224, 233, 234, 225), (225, 234, 235, 226), (226, 235, 236, 227), (227, 236, 237, 228), (228, 237, 238, 229), (229, 238, 239, 230), (230, 239, 240, 231), (54, 53, 223, 214), (214, 223, 224, 215), (215, 224, 225, 216), (216, 225, 226, 217), (217, 226, 227, 218), (218, 227, 228, 219), (219, 228, 229, 220), (220, 229, 230, 221), (221, 230, 231, 222), (55, 54, 214, 205), (205, 214, 215, 206), (206, 215, 216, 207), (207, 216, 217, 208), (208, 217, 218, 209), (209, 218, 219, 210), (210, 219, 220, 211), (211, 220, 221, 212), (212, 221, 222, 213), (56, 55, 205, 196), (196, 205, 206, 197), (197, 206, 207, 198), (198, 207, 208, 199), (199, 208, 209, 200), (200, 209, 210, 201), (201, 210, 211, 202), (202, 211, 212, 203), (203, 212, 213, 204), (57, 56, 196, 187), (187, 196, 197, 188), (188, 197, 198, 189), (189, 198, 199, 190), (190, 199, 200, 191), (191, 200, 201, 192), (192, 201, 202, 193), (193, 202, 203, 194), (194, 203, 204, 195), (58, 57, 187, 178), (178, 187, 188, 179), (179, 188, 189, 180), (180, 189, 190, 181), (181, 190, 191, 182), (182, 191, 192, 183), (183, 192, 193, 184), (184, 193, 194, 185), (185, 194, 195, 186), (59, 58, 178, 169), (169, 178, 179, 170), (170, 179, 180, 171), (171, 180, 181, 172), (172, 181, 182, 173), (173, 182, 183, 174), (174, 183, 184, 175), (175, 184, 185, 176), (176, 185, 186, 177), (60, 59, 169, 160), (160, 169, 170, 161), (161, 170, 171, 162), (162, 171, 172, 163), (163, 172, 173, 164), (164, 173, 174, 165), (165, 174, 175, 166), (166, 175, 176, 167), (167, 176, 177, 168), (2, 60, 160, 132), (132, 160, 161, 131), (131, 161, 162, 130), (130, 162, 163, 129), (129, 163, 164, 128), (128, 164, 165, 127), (127, 165, 166, 126), (126, 166, 167, 125), (125, 167, 168, 124), (13, 78, 245, 159), (4, 12, 142, 97), (97, 142, 143, 98), (98, 143, 144, 99), (99, 144, 145, 100), (100, 145, 146, 101), (101, 146, 147, 102), (102, 147, 148, 103), (103, 148, 149, 104), (104, 149, 150, 105), (1, 141, 123, 11), (141, 140, 122, 123), (140, 139, 121, 122), (139, 138, 120, 121), (138, 137, 119, 120), (137, 136, 118, 119), (136, 135, 117, 118), (135, 134, 116, 117), (134, 133, 115, 116), (2, 132, 114, 9), (132, 131, 113, 114), (131, 130, 112, 113), (130, 129, 111, 112), (129, 128, 110, 111), (128, 127, 109, 110), (127, 126, 108, 109), (126, 125, 107, 108), (125, 124, 106, 107), (11, 123, 105, 7), (123, 122, 104, 105), (122, 121, 103, 104), (121, 120, 102, 103), (120, 119, 101, 102), (119, 118, 100, 101), (118, 117, 99, 100), (117, 116, 98, 99), (116, 115, 97, 98), (9, 114, 96, 5), (114, 113, 95, 96), (113, 112, 94, 95), (112, 111, 93, 94), (111, 110, 92, 93), (110, 109, 91, 92), (109, 108, 90, 91), (108, 107, 89, 90), (107, 106, 88, 89), (14, 5, 96, 151), (151, 96, 95, 152), (152, 95, 94, 153), (153, 94, 93, 154), (154, 93, 92, 155), (155, 92, 91, 156), (156, 91, 90, 157), (157, 90, 89, 158), (158, 89, 88, 159), (52, 3, 133, 232), (232, 133, 134, 233), (233, 134, 135, 234), (234, 135, 136, 235), (235, 136, 137, 236), (236, 137, 138, 237), (237, 138, 139, 238), (238, 139, 140, 239), (239, 140, 141, 240), (318, 262, 246, 316), (159, 245, 314, 258, 308, 251, 287, 257, 299, 244, 151, 152, 153, 154, 155, 156, 157, 158), (241, 243, 142, 12), (16, 241, 12, 4), (151, 244, 87, 14), (142, 243, 296, 254, 288, 250, 305, 259, 315, 242, 150, 149, 148, 147, 146, 145, 144, 143), (322, 282, 242, 315), (87, 244, 267, 248, 263, 247, 277, 273, 286, 243, 241, 79, 80, 81, 82, 83, 84, 85, 86), (245, 78, 77, 76, 75, 74, 73, 72, 71, 70, 15, 150, 242, 282, 272, 278, 246, 262, 249, 268), (319, 268, 249, 317), (292, 269, 253, 290), (295, 283, 250, 288), (291, 264, 252, 289), (300, 265, 255, 297), (304, 284, 254, 296), (301, 270, 256, 298), (310, 271, 261, 307), (313, 285, 259, 305), (309, 266, 260, 306), (307, 261, 266, 309), (298, 256, 265, 300), (290, 253, 264, 291), (317, 249, 262, 318), (308, 258, 271, 310), (299, 257, 270, 301), (287, 251, 269, 292), (314, 245, 268, 319), (312, 281, 276, 311), (303, 280, 275, 302), (294, 279, 274, 293), (321, 278, 272, 320), (316, 246, 278, 321), (289, 252, 279, 294), (297, 255, 280, 303), (306, 260, 281, 312), (311, 276, 285, 313), (302, 275, 284, 304), (293, 274, 283, 295), (320, 272, 282, 322), (275, 293, 295, 284), (255, 289, 294, 280), (280, 294, 293, 275), (257, 287, 292, 270), (256, 290, 291, 265), (265, 291, 289, 255), (284, 295, 288, 254), (270, 292, 290, 256), (273, 302, 304, 286), (247, 297, 303, 277), (277, 303, 302, 273), (244, 299, 301, 267), (248, 298, 300, 263), (267, 301, 298, 248), (286, 304, 296, 243), (263, 300, 297, 247), (274, 311, 313, 283), (252, 306, 312, 279), (279, 312, 311, 274), (251, 308, 310, 269), (253, 307, 309, 264), (264, 309, 306, 252), (283, 313, 305, 250), (269, 310, 307, 253), (276, 320, 322, 285), (260, 316, 321, 281), (281, 321, 320, 276), (258, 314, 319, 271), (261, 317, 318, 266), (271, 319, 317, 261), (285, 322, 315, 259), (266, 318, 316, 260), (323, 324, 326, 325), (325, 326, 328, 327), (327, 328, 330, 329), (329, 330, 332, 331), (331, 332, 334, 333), (333, 334, 336, 335), (335, 336, 338, 337), (337, 338, 340, 339), (339, 340, 342, 341), (341, 342, 344, 343), (343, 344, 346, 345), (345, 346, 348, 347), (347, 348, 350, 349), (349, 350, 352, 351), (351, 352, 354, 353), (353, 354, 356, 355), (355, 356, 358, 357), (357, 358, 360, 359), (359, 360, 362, 361), (361, 362, 364, 363), (363, 364, 366, 365), (365, 366, 368, 367), (367, 368, 370, 369), (369, 370, 372, 371), (371, 372, 374, 373), (373, 374, 376, 375), (375, 376, 378, 377), (377, 378, 380, 379), (379, 380, 382, 381), (381, 382, 384, 383), (326, 324, 386, 384, 382, 380, 378, 376, 374, 372, 370, 368, 366, 364, 362, 360, 358, 356, 354, 352, 350, 348, 346, 344, 342, 340, 338, 336, 334, 332, 330, 328), (383, 384, 386, 385), (385, 386, 324, 323), (323, 325, 327, 329, 331, 333, 335, 337, 339, 341, 343, 345, 347, 349, 351, 353, 355, 357, 359, 361, 363, 365, 367, 369, 371, 373, 375, 377, 379, 381, 383, 385)])
me_cube_001.polygons.foreach_set('material_index', [1, 0, 1, 1, 1, 1, 1, 1, 1, 1, 1, 1, 1, 1, 1, 1, 1, 1, 1, 1, 1, 1, 1, 1, 1, 1, 1, 1, 1, 1, 1, 1, 1, 1, 1, 1, 1, 1, 1, 1, 1, 1, 1, 1, 1, 1, 1, 1, 1, 1, 1, 1, 1, 1, 1, 1, 1, 1, 0, 0, 0, 0, 0, 0, 0, 0, 0, 1, 1, 1, 1, 1, 1, 1, 1, 1, 0, 0, 0, 0, 0, 0, 0, 0, 0, 0, 0, 0, 0, 0, 0, 0, 0, 0, 0, 0, 0, 0, 0, 0, 0, 0, 0, 0, 0, 0, 0, 0, 0, 0, 0, 0, 0, 0, 0, 0, 0, 0, 0, 0, 0, 0, 0, 0, 0, 0, 0, 0, 0, 0, 0, 0, 0, 0, 0, 0, 0, 0, 0, 0, 0, 0, 0, 0, 0, 0, 0, 0, 0, 0, 0, 0, 0, 0, 0, 0, 0, 1, 1, 1, 1, 1, 1, 1, 1, 1, 1, 1, 1, 1, 1, 1, 1, 1, 1, 1, 1, 1, 1, 1, 1, 1, 1, 1, 1, 1, 1, 1, 1, 1, 1, 1, 1, 1, 1, 1, 1, 1, 1, 1, 1, 1, 1, 1, 1, 1, 1, 1, 1, 1, 1, 1, 0, 0, 0, 0, 0, 0, 0, 0, 0, 2, 1, 1, 1, 1, 1, 2, 1, 1, 2, 2, 2, 2, 2, 2, 2, 2, 2, 2, 2, 2, 2, 2, 2, 2, 2, 2, 2, 2, 2, 2, 2, 2, 2, 2, 2, 2, 2, 2, 2, 2, 2, 2, 2, 2, 2, 2, 2, 2, 2, 2, 2, 2, 2, 2, 2, 2, 2, 2, 2, 2, 2, 2, 2, 2, 2, 2, 2, 2, 2, 2, 2, 2, 2, 2, 2, 2, 2, 2, 2, 2, 2, 2, 2, 2, 2, 2, 2, 2, 2, 2, 2, 2, 2, 2, 2, 2, 2, 2, 2, 2, 2, 2, 2, 2])
_uv = me_cube_001.uv_layers.new(name='UVMap')
_uv.uv.foreach_set('vector', [0.6014, 0.4821, 0.6029, 0.4821, 0.6014, 0.5, 0.1024, 0.9064, 0.1024, 1.001, 0.002609, 1.002, 0.002272, 0.9072, 0.3571, 0.725, 0.375, 0.725, 0.375, 0.75, 0.3571, 0.75, 0.4076, 0.5079, 0.3829, 0.5079, 0.375, 0.5, 0.4014, 0.5, 0.3829, 0.7187, 0.3829, 0.7421, 0.375, 0.75, 0.375, 0.725, 0.6171, 0.5313, 0.6171, 0.5079, 0.625, 0.5, 0.625, 0.525, 0.5949, 0.7421, 0.6171, 0.7421, 0.625, 0.75, 0.6014, 0.75, 0.4142, 0.5163, 0.3913, 0.5163, 0.3829, 0.5079, 0.4076, 0.5079, 0.3913, 0.712, 0.3913, 0.7337, 0.3829, 0.7421, 0.3829, 0.7187, 0.6087, 0.538, 0.6087, 0.5163, 0.6171, 0.5079, 0.6171, 0.5313, 0.5881, 0.7337, 0.6087, 0.7337, 0.6171, 0.7421, 0.5949, 0.7421, 0.625, 0.725, 0.6429, 0.725, 0.6429, 0.75, 0.625, 0.75, 0.6014, 0.75, 0.625, 0.75, 0.625, 0.7679, 0.6014, 0.7679, 0.375, 0.75, 0.4014, 0.75, 0.4014, 0.7679, 0.375, 0.7679, 0.4014, 0.75, 0.4264, 0.75, 0.4264, 0.7679, 0.4014, 0.7679, 0.4264, 0.75, 0.4514, 0.75, 0.4514, 0.7679, 0.4264, 0.7679, 0.4514, 0.75, 0.4764, 0.75, 0.4764, 0.7679, 0.4514, 0.7679, 0.4764, 0.75, 0.5014, 0.75, 0.5014, 0.7679, 0.4764, 0.7679, 0.5014, 0.75, 0.5264, 0.75, 0.5264, 0.7679, 0.5014, 0.7679, 0.5264, 0.75, 0.5514, 0.75, 0.5514, 0.7679, 0.5264, 0.7679, 0.5514, 0.75, 0.5764, 0.75, 0.5764, 0.7679, 0.5514, 0.7679, 0.5764, 0.75, 0.6014, 0.75, 0.6014, 0.7679, 0.5764, 0.7679, 0.3913, 0.7337, 0.4142, 0.7337, 0.4076, 0.7421, 0.3829, 0.7421, 0.4142, 0.7337, 0.4359, 0.7337, 0.431, 0.7421, 0.4076, 0.7421, 0.4359, 0.7337, 0.4577, 0.7337, 0.4544, 0.7421, 0.431, 0.7421, 0.4577, 0.7337, 0.4794, 0.7337, 0.4778, 0.7421, 0.4544, 0.7421, 0.4794, 0.7337, 0.5012, 0.7337, 0.5013, 0.7421, 0.4778, 0.7421, 0.5012, 0.7337, 0.5229, 0.7337, 0.5247, 0.7421, 0.5013, 0.7421, 0.5229, 0.7337, 0.5447, 0.7337, 0.5481, 0.7421, 0.5247, 0.7421, 0.5447, 0.7337, 0.5664, 0.7337, 0.5715, 0.7421, 0.5481, 0.7421, 0.5664, 0.7337, 0.5881, 0.7337, 0.5949, 0.7421, 0.5715, 0.7421, 0.6087, 0.5163, 0.5881, 0.5163, 0.5949, 0.5079, 0.6171, 0.5079, 0.5881, 0.5163, 0.5664, 0.5163, 0.5715, 0.5079, 0.5949, 0.5079, 0.5664, 0.5163, 0.5447, 0.5163, 0.5481, 0.5079, 0.5715, 0.5079, 0.5447, 0.5163, 0.5229, 0.5163, 0.5247, 0.5079, 0.5481, 0.5079, 0.5229, 0.5163, 0.5012, 0.5163, 0.5013, 0.5079, 0.5247, 0.5079, 0.5012, 0.5163, 0.4794, 0.5163, 0.4778, 0.5079, 0.5013, 0.5079, 0.4794, 0.5163, 0.4577, 0.5163, 0.4544, 0.5079, 0.4778, 0.5079, 0.4577, 0.5163, 0.4359, 0.5163, 0.431, 0.5079, 0.4544, 0.5079, 0.4359, 0.5163, 0.4142, 0.5163, 0.4076, 0.5079, 0.431, 0.5079, 0.3829, 0.7421, 0.4076, 0.7421, 0.4014, 0.75, 0.375, 0.75, 0.4076, 0.7421, 0.431, 0.7421, 0.4264, 0.75, 0.4014, 0.75, 0.431, 0.7421, 0.4544, 0.7421, 0.4514, 0.75, 0.4264, 0.75, 0.4544, 0.7421, 0.4778, 0.7421, 0.4764, 0.75, 0.4514, 0.75, 0.4778, 0.7421, 0.5013, 0.7421, 0.5014, 0.75, 0.4764, 0.75, 0.5013, 0.7421, 0.5247, 0.7421, 0.5264, 0.75, 0.5014, 0.75, 0.5247, 0.7421, 0.5481, 0.7421, 0.5514, 0.75, 0.5264, 0.75, 0.5481, 0.7421, 0.5715, 0.7421, 0.5764, 0.75, 0.5514, 0.75, 0.5715, 0.7421, 0.5949, 0.7421, 0.6014, 0.75, 0.5764, 0.75, 0.6171, 0.5079, 0.5949, 0.5079, 0.6014, 0.5, 0.625, 0.5, 0.5949, 0.5079, 0.5715, 0.5079, 0.5764, 0.5, 0.6014, 0.5, 0.5715, 0.5079, 0.5481, 0.5079, 0.5514, 0.5, 0.5764, 0.5, 0.5481, 0.5079, 0.5247, 0.5079, 0.5264, 0.5, 0.5514, 0.5, 0.5247, 0.5079, 0.5013, 0.5079, 0.5014, 0.5, 0.5264, 0.5, 0.5013, 0.5079, 0.4778, 0.5079, 0.4764, 0.5, 0.5014, 0.5, 0.4778, 0.5079, 0.4544, 0.5079, 0.4514, 0.5, 0.4764, 0.5, 0.4544, 0.5079, 0.431, 0.5079, 0.4264, 0.5, 0.4514, 0.5, 0.431, 0.5079, 0.4076, 0.5079, 0.4014, 0.5, 0.4264, 0.5, 0.09807, 0.002003, 0.0989, 0.1076, -0.001344, 0.1077, -0.001833, 0.002374, 0.0989, 0.1076, 0.09989, 0.2079, -0.000809, 0.2077, -0.001344, 0.1077, 0.09989, 0.2079, 0.1008, 0.3079, -0.0003692, 0.3077, -0.000809, 0.2077, 0.1008, 0.3079, 0.1011, 0.4076, -0.0001959, 0.4077, -0.0003692, 0.3077, 0.1011, 0.4076, 0.1014, 0.5072, 0.0001276, 0.5077, -0.0001959, 0.4077, 0.1014, 0.5072, 0.1021, 0.6067, 0.000841, 0.6076, 0.0001276, 0.5077, 0.1021, 0.6067, 0.1026, 0.7063, 0.001557, 0.7074, 0.000841, 0.6076, 0.1026, 0.7063, 0.1025, 0.8062, 0.001971, 0.8073, 0.001557, 0.7074, 0.1025, 0.8062, 0.1024, 0.9064, 0.002272, 0.9072, 0.001971, 0.8073, 0.375, 0.4821, 0.4014, 0.4821, 0.4014, 0.5, 0.375, 0.5, 0.4014, 0.4821, 0.4264, 0.4821, 0.4264, 0.5, 0.4014, 0.5, 0.4264, 0.4821, 0.4514, 0.4821, 0.4514, 0.5, 0.4264, 0.5, 0.4514, 0.4821, 0.4764, 0.4821, 0.4764, 0.5, 0.4514, 0.5, 0.4764, 0.4821, 0.5014, 0.4821, 0.5014, 0.5, 0.4764, 0.5, 0.5014, 0.4821, 0.5264, 0.4821, 0.5264, 0.5, 0.5014, 0.5, 0.5264, 0.4821, 0.5514, 0.4821, 0.5514, 0.5, 0.5264, 0.5, 0.5514, 0.4821, 0.5764, 0.4821, 0.5764, 0.5, 0.5514, 0.5, 0.5764, 0.4821, 0.6014, 0.4821, 0.6014, 0.5, 0.5764, 0.5, 1.001, 0.8031, 1.001, 0.9031, 0.9012, 0.9032, 0.9002, 0.8029, 0.9002, 0.8029, 0.9012, 0.9032, 0.8009, 0.903, 0.7996, 0.8024, 0.7996, 0.8024, 0.8009, 0.903, 0.7009, 0.903, 0.6997, 0.8021, 0.6997, 0.8021, 0.7009, 0.903, 0.6012, 0.9035, 0.6004, 0.8025, 0.6004, 0.8025, 0.6012, 0.9035, 0.5016, 0.9041, 0.5012, 0.803, 0.5012, 0.803, 0.5016, 0.9041, 0.4021, 0.9042, 0.4021, 0.8033, 0.4021, 0.8033, 0.4021, 0.9042, 0.3025, 0.9046, 0.3029, 0.8038, 0.3029, 0.8038, 0.3025, 0.9046, 0.2026, 0.9054, 0.203, 0.8049, 0.203, 0.8049, 0.2026, 0.9054, 0.1024, 0.9064, 0.1025, 0.8062, 1.0, 0.7031, 1.001, 0.8031, 0.9002, 0.8029, 0.8993, 0.7029, 0.8993, 0.7029, 0.9002, 0.8029, 0.7996, 0.8024, 0.7984, 0.7025, 0.7984, 0.7025, 0.7996, 0.8024, 0.6997, 0.8021, 0.6985, 0.7023, 0.6985, 0.7023, 0.6997, 0.8021, 0.6004, 0.8025, 0.5996, 0.7025, 0.5996, 0.7025, 0.6004, 0.8025, 0.5012, 0.803, 0.5008, 0.703, 0.5008, 0.703, 0.5012, 0.803, 0.4021, 0.8033, 0.402, 0.7033, 0.402, 0.7033, 0.4021, 0.8033, 0.3029, 0.8038, 0.3032, 0.7039, 0.3032, 0.7039, 0.3029, 0.8038, 0.203, 0.8049, 0.2034, 0.7051, 0.2034, 0.7051, 0.203, 0.8049, 0.1025, 0.8062, 0.1026, 0.7063, 1.0, 0.6031, 1.0, 0.7031, 0.8993, 0.7029, 0.8989, 0.6032, 0.8989, 0.6032, 0.8993, 0.7029, 0.7984, 0.7025, 0.7979, 0.6033, 0.7979, 0.6033, 0.7984, 0.7025, 0.6985, 0.7023, 0.6979, 0.6034, 0.6979, 0.6034, 0.6985, 0.7023, 0.5996, 0.7025, 0.5991, 0.6036, 0.5991, 0.6036, 0.5996, 0.7025, 0.5008, 0.703, 0.5004, 0.6041, 0.5004, 0.6041, 0.5008, 0.703, 0.402, 0.7033, 0.4018, 0.6045, 0.4018, 0.6045, 0.402, 0.7033, 0.3032, 0.7039, 0.3029, 0.6051, 0.3029, 0.6051, 0.3032, 0.7039, 0.2034, 0.7051, 0.203, 0.6058, 0.203, 0.6058, 0.2034, 0.7051, 0.1026, 0.7063, 0.1021, 0.6067, 0.9999, 0.5031, 1.0, 0.6031, 0.8989, 0.6032, 0.8986, 0.5036, 0.8986, 0.5036, 0.8989, 0.6032, 0.7979, 0.6033, 0.7976, 0.5041, 0.7976, 0.5041, 0.7979, 0.6033, 0.6979, 0.6034, 0.6976, 0.5046, 0.6976, 0.5046, 0.6979, 0.6034, 0.5991, 0.6036, 0.5987, 0.505, 0.5987, 0.505, 0.5991, 0.6036, 0.5004, 0.6041, 0.5, 0.5054, 0.5, 0.5054, 0.5004, 0.6041, 0.4018, 0.6045, 0.4013, 0.5059, 0.4013, 0.5059, 0.4018, 0.6045, 0.3029, 0.6051, 0.3024, 0.5063, 0.3024, 0.5063, 0.3029, 0.6051, 0.203, 0.6058, 0.2024, 0.5067, 0.2024, 0.5067, 0.203, 0.6058, 0.1021, 0.6067, 0.1014, 0.5072, 0.9992, 0.4032, 0.9999, 0.5031, 0.8986, 0.5036, 0.898, 0.4041, 0.898, 0.4041, 0.8986, 0.5036, 0.7976, 0.5041, 0.797, 0.405, 0.797, 0.405, 0.7976, 0.5041, 0.6976, 0.5046, 0.6971, 0.4058, 0.6971, 0.4058, 0.6976, 0.5046, 0.5987, 0.505, 0.5983, 0.4063, 0.5983, 0.4063, 0.5987, 0.505, 0.5, 0.5054, 0.4996, 0.4067, 0.4996, 0.4067, 0.5, 0.5054, 0.4013, 0.5059, 0.401, 0.4072, 0.401, 0.4072, 0.4013, 0.5059, 0.3024, 0.5063, 0.3021, 0.4075, 0.3021, 0.4075, 0.3024, 0.5063, 0.2024, 0.5067, 0.2022, 0.4076, 0.2022, 0.4076, 0.2024, 0.5067, 0.1014, 0.5072, 0.1011, 0.4076, 0.9985, 0.3034, 0.9992, 0.4032, 0.898, 0.4041, 0.8974, 0.3045, 0.8974, 0.3045, 0.898, 0.4041, 0.797, 0.405, 0.7967, 0.3058, 0.7967, 0.3058, 0.797, 0.405, 0.6971, 0.4058, 0.6969, 0.3069, 0.6969, 0.3069, 0.6971, 0.4058, 0.5983, 0.4063, 0.598, 0.3075, 0.598, 0.3075, 0.5983, 0.4063, 0.4996, 0.4067, 0.4992, 0.3078, 0.4992, 0.3078, 0.4996, 0.4067, 0.401, 0.4072, 0.4004, 0.3084, 0.4004, 0.3084, 0.401, 0.4072, 0.3021, 0.4075, 0.3015, 0.3086, 0.3015, 0.3086, 0.3021, 0.4075, 0.2022, 0.4076, 0.2016, 0.3083, 0.2016, 0.3083, 0.2022, 0.4076, 0.1011, 0.4076, 0.1008, 0.3079, 0.998, 0.2035, 0.9985, 0.3034, 0.8974, 0.3045, 0.8974, 0.2046, 0.8974, 0.2046, 0.8974, 0.3045, 0.7967, 0.3058, 0.797, 0.2059, 0.797, 0.2059, 0.7967, 0.3058, 0.6969, 0.3069, 0.6971, 0.2071, 0.6971, 0.2071, 0.6969, 0.3069, 0.598, 0.3075, 0.5979, 0.2076, 0.5979, 0.2076, 0.598, 0.3075, 0.4992, 0.3078, 0.4988, 0.2078, 0.4988, 0.2078, 0.4992, 0.3078, 0.4004, 0.3084, 0.3997, 0.2084, 0.3997, 0.2084, 0.4004, 0.3084, 0.3015, 0.3086, 0.3004, 0.2087, 0.3004, 0.2087, 0.3015, 0.3086, 0.2016, 0.3083, 0.2005, 0.2084, 0.2005, 0.2084, 0.2016, 0.3083, 0.1008, 0.3079, 0.09989, 0.2079, 0.9977, 0.1036, 0.998, 0.2035, 0.8974, 0.2046, 0.8976, 0.1044, 0.8976, 0.1044, 0.8974, 0.2046, 0.797, 0.2059, 0.7974, 0.1054, 0.7974, 0.1054, 0.797, 0.2059, 0.6971, 0.2071, 0.6975, 0.1063, 0.6975, 0.1063, 0.6971, 0.2071, 0.5979, 0.2076, 0.5979, 0.1067, 0.5979, 0.1067, 0.5979, 0.2076, 0.4988, 0.2078, 0.4984, 0.1068, 0.4984, 0.1068, 0.4988, 0.2078, 0.3997, 0.2084, 0.3988, 0.1074, 0.3988, 0.1074, 0.3997, 0.2084, 0.3004, 0.2087, 0.2992, 0.1079, 0.2992, 0.1079, 0.3004, 0.2087, 0.2005, 0.2084, 0.1992, 0.1078, 0.1992, 0.1078, 0.2005, 0.2084, 0.09989, 0.2079, 0.0989, 0.1076, 0.9973, -0.001579, 0.9977, 0.1036, 0.8976, 0.1044, 0.8975, -0.001103, 0.8975, -0.001103, 0.8976, 0.1044, 0.7974, 0.1054, 0.7976, -0.0005735, 0.7976, -0.0005735, 0.7974, 0.1054, 0.6975, 0.1063, 0.6978, -0.0001552, 0.6978, -0.0001552, 0.6975, 0.1063, 0.5979, 0.1067, 0.5979, -2.769e-05, 0.5979, -2.769e-05, 0.5979, 0.1067, 0.4984, 0.1068, 0.498, 0.0001057, 0.498, 0.0001057, 0.4984, 0.1068, 0.3988, 0.1074, 0.398, 0.0006202, 0.398, 0.0006202, 0.3988, 0.1074, 0.2992, 0.1079, 0.2981, 0.001285, 0.2981, 0.001285, 0.2992, 0.1079, 0.1992, 0.1078, 0.1981, 0.001691, 0.1981, 0.001691, 0.1992, 0.1078, 0.0989, 0.1076, 0.09807, 0.002003, 0.375, 0.7679, 0.4014, 0.7679, 0.3872, 0.725, 0.3571, 0.725, 0.625, 0.5, 0.6429, 0.5, 0.6429, 0.525, 0.625, 0.525, 0.625, 0.525, 0.6429, 0.525, 0.6429, 0.55, 0.625, 0.55, 0.625, 0.55, 0.6429, 0.55, 0.6429, 0.575, 0.625, 0.575, 0.625, 0.575, 0.6429, 0.575, 0.6429, 0.6, 0.625, 0.6, 0.625, 0.6, 0.6429, 0.6, 0.6429, 0.625, 0.625, 0.625, 0.625, 0.625, 0.6429, 0.625, 0.6429, 0.65, 0.625, 0.65, 0.625, 0.65, 0.6429, 0.65, 0.6429, 0.675, 0.625, 0.675, 0.625, 0.675, 0.6429, 0.675, 0.6429, 0.7, 0.625, 0.7, 0.625, 0.7, 0.6429, 0.7, 0.6429, 0.725, 0.625, 0.725, 0.6087, 0.7337, 0.6087, 0.712, 0.6171, 0.7187, 0.6171, 0.7421, 0.6087, 0.712, 0.6087, 0.6902, 0.6171, 0.6953, 0.6171, 0.7187, 0.6087, 0.6902, 0.6087, 0.6685, 0.6171, 0.6718, 0.6171, 0.6953, 0.6087, 0.6685, 0.6087, 0.6467, 0.6171, 0.6484, 0.6171, 0.6718, 0.6087, 0.6467, 0.6087, 0.625, 0.6171, 0.625, 0.6171, 0.6484, 0.6087, 0.625, 0.6087, 0.6033, 0.6171, 0.6016, 0.6171, 0.625, 0.6087, 0.6033, 0.6087, 0.5815, 0.6171, 0.5782, 0.6171, 0.6016, 0.6087, 0.5815, 0.6087, 0.5598, 0.6171, 0.5547, 0.6171, 0.5782, 0.6087, 0.5598, 0.6087, 0.538, 0.6171, 0.5313, 0.6171, 0.5547, 0.3913, 0.5163, 0.3913, 0.538, 0.3829, 0.5313, 0.3829, 0.5079, 0.3913, 0.538, 0.3913, 0.5598, 0.3829, 0.5547, 0.3829, 0.5313, 0.3913, 0.5598, 0.3913, 0.5815, 0.3829, 0.5782, 0.3829, 0.5547, 0.3913, 0.5815, 0.3913, 0.6033, 0.3829, 0.6016, 0.3829, 0.5782, 0.3913, 0.6033, 0.3913, 0.625, 0.3829, 0.625, 0.3829, 0.6016, 0.3913, 0.625, 0.3913, 0.6467, 0.3829, 0.6484, 0.3829, 0.625, 0.3913, 0.6467, 0.3913, 0.6685, 0.3829, 0.6718, 0.3829, 0.6484, 0.3913, 0.6685, 0.3913, 0.6902, 0.3829, 0.6953, 0.3829, 0.6718, 0.3913, 0.6902, 0.3913, 0.712, 0.3829, 0.7187, 0.3829, 0.6953, 0.6171, 0.7421, 0.6171, 0.7187, 0.625, 0.725, 0.625, 0.75, 0.6171, 0.7187, 0.6171, 0.6953, 0.625, 0.7, 0.625, 0.725, 0.6171, 0.6953, 0.6171, 0.6718, 0.625, 0.675, 0.625, 0.7, 0.6171, 0.6718, 0.6171, 0.6484, 0.625, 0.65, 0.625, 0.675, 0.6171, 0.6484, 0.6171, 0.625, 0.625, 0.625, 0.625, 0.65, 0.6171, 0.625, 0.6171, 0.6016, 0.625, 0.6, 0.625, 0.625, 0.6171, 0.6016, 0.6171, 0.5782, 0.625, 0.575, 0.625, 0.6, 0.6171, 0.5782, 0.6171, 0.5547, 0.625, 0.55, 0.625, 0.575, 0.6171, 0.5547, 0.6171, 0.5313, 0.625, 0.525, 0.625, 0.55, 0.3829, 0.5079, 0.3829, 0.5313, 0.375, 0.525, 0.375, 0.5, 0.3829, 0.5313, 0.3829, 0.5547, 0.375, 0.55, 0.375, 0.525, 0.3829, 0.5547, 0.3829, 0.5782, 0.375, 0.575, 0.375, 0.55, 0.3829, 0.5782, 0.3829, 0.6016, 0.375, 0.6, 0.375, 0.575, 0.3829, 0.6016, 0.3829, 0.625, 0.375, 0.625, 0.375, 0.6, 0.3829, 0.625, 0.3829, 0.6484, 0.375, 0.65, 0.375, 0.625, 0.3829, 0.6484, 0.3829, 0.6718, 0.375, 0.675, 0.375, 0.65, 0.3829, 0.6718, 0.3829, 0.6953, 0.375, 0.7, 0.375, 0.675, 0.3829, 0.6953, 0.3829, 0.7187, 0.375, 0.725, 0.375, 0.7, 0.3571, 0.5, 0.375, 0.5, 0.375, 0.525, 0.3571, 0.525, 0.3571, 0.525, 0.375, 0.525, 0.375, 0.55, 0.3571, 0.55, 0.3571, 0.55, 0.375, 0.55, 0.375, 0.575, 0.3571, 0.575, 0.3571, 0.575, 0.375, 0.575, 0.375, 0.6, 0.3571, 0.6, 0.3571, 0.6, 0.375, 0.6, 0.375, 0.625, 0.3571, 0.625, 0.3571, 0.625, 0.375, 0.625, 0.375, 0.65, 0.3571, 0.65, 0.3571, 0.65, 0.375, 0.65, 0.375, 0.675, 0.3571, 0.675, 0.3571, 0.675, 0.375, 0.675, 0.375, 0.7, 0.3571, 0.7, 0.3571, 0.7, 0.375, 0.7, 0.375, 0.725, 0.3571, 0.725, 1.001, 0.9031, 1.002, 0.9976, 0.902, 0.998, 0.9012, 0.9032, 0.9012, 0.9032, 0.902, 0.998, 0.802, 0.9983, 0.8009, 0.903, 0.8009, 0.903, 0.802, 0.9983, 0.702, 0.9987, 0.7009, 0.903, 0.7009, 0.903, 0.702, 0.9987, 0.602, 0.9994, 0.6012, 0.9035, 0.6012, 0.9035, 0.602, 0.9994, 0.502, 0.9999, 0.5016, 0.9041, 0.5016, 0.9041, 0.502, 0.9999, 0.4021, 1.0, 0.4021, 0.9042, 0.4021, 0.9042, 0.4021, 1.0, 0.3022, 1.0, 0.3025, 0.9046, 0.3025, 0.9046, 0.3022, 1.0, 0.2023, 1.001, 0.2026, 0.9054, 0.2026, 0.9054, 0.2023, 1.001, 0.1024, 1.001, 0.1024, 0.9064, 0.4724, 0.6991, 0.473, 0.725, 0.5016, 0.725, 0.5008, 0.6989, 0.3571, 0.725, 0.3872, 0.725, 0.3871, 0.6998, 0.3869, 0.6745, 0.3867, 0.6493, 0.3865, 0.6241, 0.3863, 0.5989, 0.3861, 0.5736, 0.3859, 0.5484, 0.3857, 0.5232, 0.3571, 0.525, 0.3571, 0.55, 0.3571, 0.575, 0.3571, 0.6, 0.3571, 0.625, 0.3571, 0.65, 0.3571, 0.675, 0.3571, 0.7, 0.6029, 0.4821, 0.6044, 0.5091, 0.6429, 0.525, 0.625, 0.4821, 0.6014, 0.5, 0.6029, 0.4821, 0.625, 0.4821, 0.625, 0.5, 0.3571, 0.525, 0.3857, 0.5232, 0.4014, 0.4821, 0.3571, 0.5, 0.6429, 0.525, 0.6044, 0.5091, 0.6058, 0.5361, 0.6073, 0.5631, 0.6088, 0.5901, 0.6102, 0.6171, 0.6117, 0.644, 0.6131, 0.671, 0.6146, 0.698, 0.616, 0.725, 0.6429, 0.725, 0.6429, 0.7, 0.6429, 0.675, 0.6429, 0.65, 0.6429, 0.625, 0.6429, 0.6, 0.6429, 0.575, 0.6429, 0.55, 0.5861, 0.6982, 0.5874, 0.725, 0.616, 0.725, 0.6146, 0.698, 0.4014, 0.4821, 0.3857, 0.5232, 0.4131, 0.5214, 0.4404, 0.5196, 0.4677, 0.5179, 0.4951, 0.5161, 0.5224, 0.5144, 0.5497, 0.5126, 0.5771, 0.5109, 0.6044, 0.5091, 0.6029, 0.4821, 0.6014, 0.4821, 0.5764, 0.4821, 0.5514, 0.4821, 0.5264, 0.4821, 0.5014, 0.4821, 0.4764, 0.4821, 0.4514, 0.4821, 0.4264, 0.4821, 0.3872, 0.725, 0.4014, 0.7679, 0.4264, 0.7679, 0.4514, 0.7679, 0.4764, 0.7679, 0.5014, 0.7679, 0.5264, 0.7679, 0.5514, 0.7679, 0.5764, 0.7679, 0.6014, 0.7679, 0.6429, 0.75, 0.6429, 0.725, 0.616, 0.725, 0.5874, 0.725, 0.5588, 0.725, 0.5302, 0.725, 0.5016, 0.725, 0.473, 0.725, 0.4444, 0.725, 0.4158, 0.725, 0.4155, 0.6996, 0.4158, 0.725, 0.4444, 0.725, 0.4439, 0.6993, 0.4141, 0.5978, 0.4145, 0.6232, 0.4424, 0.6223, 0.4419, 0.5967, 0.5809, 0.5912, 0.5822, 0.6179, 0.6102, 0.6171, 0.6088, 0.5901, 0.4697, 0.5956, 0.4704, 0.6214, 0.4983, 0.6206, 0.4975, 0.5945, 0.4684, 0.5438, 0.4691, 0.5697, 0.4967, 0.5684, 0.4959, 0.5422, 0.5784, 0.5376, 0.5796, 0.5644, 0.6073, 0.5631, 0.6058, 0.5361, 0.4134, 0.5469, 0.4138, 0.5723, 0.4414, 0.571, 0.4409, 0.5453, 0.4148, 0.6487, 0.4151, 0.6741, 0.4434, 0.6737, 0.4429, 0.648, 0.5835, 0.6447, 0.5848, 0.6715, 0.6131, 0.671, 0.6117, 0.644, 0.471, 0.6473, 0.4717, 0.6732, 0.5, 0.6728, 0.4992, 0.6467, 0.4429, 0.648, 0.4434, 0.6737, 0.4717, 0.6732, 0.471, 0.6473, 0.4409, 0.5453, 0.4414, 0.571, 0.4691, 0.5697, 0.4684, 0.5438, 0.4419, 0.5967, 0.4424, 0.6223, 0.4704, 0.6214, 0.4697, 0.5956, 0.4439, 0.6993, 0.4444, 0.725, 0.473, 0.725, 0.4724, 0.6991, 0.3867, 0.6493, 0.3869, 0.6745, 0.4151, 0.6741, 0.4148, 0.6487, 0.3859, 0.5484, 0.3861, 0.5736, 0.4138, 0.5723, 0.4134, 0.5469, 0.3863, 0.5989, 0.3865, 0.6241, 0.4145, 0.6232, 0.4141, 0.5978, 0.3871, 0.6998, 0.3872, 0.725, 0.4158, 0.725, 0.4155, 0.6996, 0.5273, 0.646, 0.5283, 0.6723, 0.5566, 0.6719, 0.5554, 0.6454, 0.5234, 0.5407, 0.5244, 0.567, 0.552, 0.5657, 0.5509, 0.5392, 0.5253, 0.5934, 0.5263, 0.6197, 0.5543, 0.6188, 0.5531, 0.5923, 0.5293, 0.6987, 0.5302, 0.725, 0.5588, 0.725, 0.5577, 0.6985, 0.5008, 0.6989, 0.5016, 0.725, 0.5302, 0.725, 0.5293, 0.6987, 0.4975, 0.5945, 0.4983, 0.6206, 0.5263, 0.6197, 0.5253, 0.5934, 0.4959, 0.5422, 0.4967, 0.5684, 0.5244, 0.567, 0.5234, 0.5407, 0.4992, 0.6467, 0.5, 0.6728, 0.5283, 0.6723, 0.5273, 0.646, 0.5554, 0.6454, 0.5566, 0.6719, 0.5848, 0.6715, 0.5835, 0.6447, 0.5509, 0.5392, 0.552, 0.5657, 0.5796, 0.5644, 0.5784, 0.5376, 0.5531, 0.5923, 0.5543, 0.6188, 0.5822, 0.6179, 0.5809, 0.5912, 0.5577, 0.6985, 0.5588, 0.725, 0.5874, 0.725, 0.5861, 0.6982, 0.552, 0.5657, 0.5531, 0.5923, 0.5809, 0.5912, 0.5796, 0.5644, 0.4967, 0.5684, 0.4975, 0.5945, 0.5253, 0.5934, 0.5244, 0.567, 0.5244, 0.567, 0.5253, 0.5934, 0.5531, 0.5923, 0.552, 0.5657, 0.3861, 0.5736, 0.3863, 0.5989, 0.4141, 0.5978, 0.4138, 0.5723, 0.4414, 0.571, 0.4419, 0.5967, 0.4697, 0.5956, 0.4691, 0.5697, 0.4691, 0.5697, 0.4697, 0.5956, 0.4975, 0.5945, 0.4967, 0.5684, 0.5796, 0.5644, 0.5809, 0.5912, 0.6088, 0.5901, 0.6073, 0.5631, 0.4138, 0.5723, 0.4141, 0.5978, 0.4419, 0.5967, 0.4414, 0.571, 0.5497, 0.5126, 0.5509, 0.5392, 0.5784, 0.5376, 0.5771, 0.5109, 0.4951, 0.5161, 0.4959, 0.5422, 0.5234, 0.5407, 0.5224, 0.5144, 0.5224, 0.5144, 0.5234, 0.5407, 0.5509, 0.5392, 0.5497, 0.5126, 0.3857, 0.5232, 0.3859, 0.5484, 0.4134, 0.5469, 0.4131, 0.5214, 0.4404, 0.5196, 0.4409, 0.5453, 0.4684, 0.5438, 0.4677, 0.5179, 0.4131, 0.5214, 0.4134, 0.5469, 0.4409, 0.5453, 0.4404, 0.5196, 0.5771, 0.5109, 0.5784, 0.5376, 0.6058, 0.5361, 0.6044, 0.5091, 0.4677, 0.5179, 0.4684, 0.5438, 0.4959, 0.5422, 0.4951, 0.5161, 0.5543, 0.6188, 0.5554, 0.6454, 0.5835, 0.6447, 0.5822, 0.6179, 0.4983, 0.6206, 0.4992, 0.6467, 0.5273, 0.646, 0.5263, 0.6197, 0.5263, 0.6197, 0.5273, 0.646, 0.5554, 0.6454, 0.5543, 0.6188, 0.3865, 0.6241, 0.3867, 0.6493, 0.4148, 0.6487, 0.4145, 0.6232, 0.4424, 0.6223, 0.4429, 0.648, 0.471, 0.6473, 0.4704, 0.6214, 0.4704, 0.6214, 0.471, 0.6473, 0.4992, 0.6467, 0.4983, 0.6206, 0.5822, 0.6179, 0.5835, 0.6447, 0.6117, 0.644, 0.6102, 0.6171, 0.4145, 0.6232, 0.4148, 0.6487, 0.4429, 0.648, 0.4424, 0.6223, 0.5566, 0.6719, 0.5577, 0.6985, 0.5861, 0.6982, 0.5848, 0.6715, 0.5, 0.6728, 0.5008, 0.6989, 0.5293, 0.6987, 0.5283, 0.6723, 0.5283, 0.6723, 0.5293, 0.6987, 0.5577, 0.6985, 0.5566, 0.6719, 0.3869, 0.6745, 0.3871, 0.6998, 0.4155, 0.6996, 0.4151, 0.6741, 0.4434, 0.6737, 0.4439, 0.6993, 0.4724, 0.6991, 0.4717, 0.6732, 0.4151, 0.6741, 0.4155, 0.6996, 0.4439, 0.6993, 0.4434, 0.6737, 0.5848, 0.6715, 0.5861, 0.6982, 0.6146, 0.698, 0.6131, 0.671, 0.4717, 0.6732, 0.4724, 0.6991, 0.5008, 0.6989, 0.5, 0.6728, 1.0, 0.5, 1.0, 1.0, 0.9688, 1.0, 0.9688, 0.5, 0.9688, 0.5, 0.9688, 1.0, 0.9375, 1.0, 0.9375, 0.5, 0.9375, 0.5, 0.9375, 1.0, 0.9062, 1.0, 0.9062, 0.5, 0.9062, 0.5, 0.9062, 1.0, 0.875, 1.0, 0.875, 0.5, 0.875, 0.5, 0.875, 1.0, 0.8438, 1.0, 0.8438, 0.5, 0.8438, 0.5, 0.8438, 1.0, 0.8125, 1.0, 0.8125, 0.5, 0.8125, 0.5, 0.8125, 1.0, 0.7812, 1.0, 0.7812, 0.5, 0.7812, 0.5, 0.7812, 1.0, 0.75, 1.0, 0.75, 0.5, 0.75, 0.5, 0.75, 1.0, 0.7188, 1.0, 0.7188, 0.5, 0.7188, 0.5, 0.7188, 1.0, 0.6875, 1.0, 0.6875, 0.5, 0.6875, 0.5, 0.6875, 1.0, 0.6562, 1.0, 0.6562, 0.5, 0.6562, 0.5, 0.6562, 1.0, 0.625, 1.0, 0.625, 0.5, 0.625, 0.5, 0.625, 1.0, 0.5938, 1.0, 0.5938, 0.5, 0.5938, 0.5, 0.5938, 1.0, 0.5625, 1.0, 0.5625, 0.5, 0.5625, 0.5, 0.5625, 1.0, 0.5312, 1.0, 0.5312, 0.5, 0.5312, 0.5, 0.5312, 1.0, 0.5, 1.0, 0.5, 0.5, 0.5, 0.5, 0.5, 1.0, 0.4688, 1.0, 0.4688, 0.5, 0.4688, 0.5, 0.4688, 1.0, 0.4375, 1.0, 0.4375, 0.5, 0.4375, 0.5, 0.4375, 1.0, 0.4062, 1.0, 0.4062, 0.5, 0.4062, 0.5, 0.4062, 1.0, 0.375, 1.0, 0.375, 0.5, 0.375, 0.5, 0.375, 1.0, 0.3438, 1.0, 0.3438, 0.5, 0.3438, 0.5, 0.3438, 1.0, 0.3125, 1.0, 0.3125, 0.5, 0.3125, 0.5, 0.3125, 1.0, 0.2812, 1.0, 0.2812, 0.5, 0.2812, 0.5, 0.2812, 1.0, 0.25, 1.0, 0.25, 0.5, 0.25, 0.5, 0.25, 1.0, 0.2188, 1.0, 0.2188, 0.5, 0.2188, 0.5, 0.2188, 1.0, 0.1875, 1.0, 0.1875, 0.5, 0.1875, 0.5, 0.1875, 1.0, 0.1562, 1.0, 0.1562, 0.5, 0.1562, 0.5, 0.1562, 1.0, 0.125, 1.0, 0.125, 0.5, 0.125, 0.5, 0.125, 1.0, 0.09375, 1.0, 0.09375, 0.5, 0.09375, 0.5, 0.09375, 1.0, 0.0625, 1.0, 0.0625, 0.5, 0.2968, 0.4854, 0.25, 0.49, 0.2032, 0.4854, 0.1582, 0.4717, 0.1167, 0.4496, 0.08029, 0.4197, 0.05045, 0.3833, 0.02827, 0.3418, 0.01461, 0.2968, 0.01, 0.25, 0.01461, 0.2032, 0.02827, 0.1582, 0.05045, 0.1167, 0.08029, 0.08029, 0.1167, 0.05045, 0.1582, 0.02827, 0.2032, 0.01461, 0.25, 0.01, 0.2968, 0.01461, 0.3418, 0.02827, 0.3833, 0.05045, 0.4197, 0.08029, 0.4496, 0.1167, 0.4717, 0.1582, 0.4854, 0.2032, 0.49, 0.25, 0.4854, 0.2968, 0.4717, 0.3418, 0.4496, 0.3833, 0.4197, 0.4197, 0.3833, 0.4496, 0.3418, 0.4717, 0.0625, 0.5, 0.0625, 1.0, 0.03125, 1.0, 0.03125, 0.5, 0.03125, 0.5, 0.03125, 1.0, 0.0, 1.0, 0.0, 0.5, 0.75, 0.49, 0.7968, 0.4854, 0.8418, 0.4717, 0.8833, 0.4496, 0.9197, 0.4197, 0.9496, 0.3833, 0.9717, 0.3418, 0.9854, 0.2968, 0.99, 0.25, 0.9854, 0.2032, 0.9717, 0.1582, 0.9496, 0.1167, 0.9197, 0.08029, 0.8833, 0.05045, 0.8418, 0.02827, 0.7968, 0.01461, 0.75, 0.01, 0.7032, 0.01461, 0.6582, 0.02827, 0.6167, 0.05045, 0.5803, 0.08029, 0.5504, 0.1167, 0.5283, 0.1582, 0.5146, 0.2032, 0.51, 0.25, 0.5146, 0.2968, 0.5283, 0.3418, 0.5504, 0.3833, 0.5803, 0.4197, 0.6167, 0.4496, 0.6582, 0.4717, 0.7032, 0.4854])
me_cube_001.materials.append(mat_screen)
me_cube_001.materials.append(mat_dark_orange)
me_cube_001.materials.append(mat_inside_tube)
me_cube_001.use_remesh_fix_poles = True
me_cube_001.use_remesh_preserve_attributes = False
me_cube_001.update()
me_cube_005 = bpy.data.meshes.new('Cube.005')
me_cube_005.from_pydata([(-2.519, -0.3538, -0.1779), (-2.512, -0.3538, -0.1777), (-2.513, 0.3538, -0.1776), (-2.506, 0.3538, -0.1773), (-2.503, -0.3538, -0.6722), (-2.496, -0.3538, -0.672), (-2.497, 0.3538, -0.6718), (-2.49, 0.3538, -0.6716)], [], [(0, 1, 3, 2), (2, 3, 7, 6), (6, 7, 5, 4), (4, 5, 1, 0), (2, 6, 4, 0), (7, 3, 1, 5)])
_uv = me_cube_005.uv_layers.new(name='UVMap')
_uv.uv.foreach_set('vector', [0.375, 0.0, 0.625, 0.0, 0.625, 0.25, 0.375, 0.25, 0.375, 0.25, 0.625, 0.25, 0.625, 0.5, 0.375, 0.5, 0.375, 0.5, 0.625, 0.5, 0.625, 0.75, 0.375, 0.75, 0.375, 0.75, 0.625, 0.75, 0.625, 1.0, 0.375, 1.0, 0.125, 0.5, 0.375, 0.5, 0.375, 0.75, 0.125, 0.75, 0.625, 0.5, 0.875, 0.5, 0.875, 0.75, 0.625, 0.75])
_ca = me_cube_005.color_attributes.new('Attribute', 'BYTE_COLOR', 'CORNER')
_ca.data.foreach_set('color', [1.0, 1.0, 1.0, 1.0, 1.0, 1.0, 1.0, 1.0, 1.0, 1.0, 1.0, 1.0, 1.0, 1.0, 1.0, 1.0, 1.0, 1.0, 1.0, 1.0, 1.0, 1.0, 1.0, 1.0, 1.0, 1.0, 1.0, 1.0, 1.0, 1.0, 1.0, 1.0, 1.0, 1.0, 1.0, 1.0, 1.0, 1.0, 1.0, 1.0, 1.0, 1.0, 1.0, 1.0, 1.0, 1.0, 1.0, 1.0, 1.0, 1.0, 1.0, 1.0, 1.0, 1.0, 1.0, 1.0, 1.0, 1.0, 1.0, 1.0, 1.0, 1.0, 1.0, 1.0, 1.0, 1.0, 1.0, 1.0, 1.0, 1.0, 1.0, 1.0, 1.0, 1.0, 1.0, 1.0, 1.0, 1.0, 1.0, 1.0, 1.0, 1.0, 1.0, 1.0, 1.0, 1.0, 1.0, 1.0, 1.0, 1.0, 1.0, 1.0, 1.0, 1.0, 1.0, 1.0])
me_cube_005.materials.append(mat_mb)
me_cube_005.update()

# ---- curves / text
cu_beziercurve = bpy.data.curves.new('BezierCurve', 'CURVE')
cu_beziercurve.dimensions = '3D'
_sp = cu_beziercurve.splines.new('BEZIER'); _sp.bezier_points.add(1)
_sp.bezier_points.foreach_set('co', [-2.473, 0.2432, -1.355, -0.5077, -0.09991, -1.193])
_sp.bezier_points.foreach_set('handle_left', [-2.495, 0.2731, -0.8208, -0.4737, 0.3033, -0.9504])
_sp.bezier_points.foreach_set('handle_right', [-2.452, 0.2132, -1.888, -0.5416, -0.5031, -1.437])
for _p, _l, _r in zip(_sp.bezier_points, ['ALIGNED', 'ALIGNED'], ['ALIGNED', 'ALIGNED']): _p.handle_left_type = _l; _p.handle_right_type = _r
_sp.order_u = 0
_sp.order_v = 0
_sp = cu_beziercurve.splines.new('BEZIER'); _sp.bezier_points.add(2)
_sp.bezier_points.foreach_set('co', [-0.5905, -0.05735, -1.21, -1.553, 0.3109, -1.323, -2.444, 0.1607, -1.456])
_sp.bezier_points.foreach_set('handle_left', [-0.5801, -0.07775, -1.217, -1.491, 0.4077, -1.263, -2.442, 0.148, -1.515])
_sp.bezier_points.foreach_set('handle_right', [-0.6009, -0.03696, -1.203, -1.623, 0.2004, -1.39, -2.445, 0.1735, -1.397])
for _p, _l, _r in zip(_sp.bezier_points, ['ALIGNED', 'ALIGNED', 'ALIGNED'], ['ALIGNED', 'ALIGNED', 'ALIGNED']): _p.handle_left_type = _l; _p.handle_right_type = _r
_sp.order_u = 0
_sp.order_v = 0
cu_beziercurve.materials.append(mat_cables)
cu_beziercurve.use_path = True
cu_beziercurve.bevel_depth = 0.02
cu_beziercurve.fill_mode = 'FULL'

# ---- objects
ob_spot = bpy.data.objects.new('Spot', light_spot_001)
ob_case = bpy.data.objects.new('Case', me_cube_004)
ob_tube = bpy.data.objects.new('Tube', me_cube_001)
ob_mb = bpy.data.objects.new('MB', me_cube_005)
ob_beziercurve = bpy.data.objects.new('BezierCurve', cu_beziercurve)
ob_camera = bpy.data.objects.new('Camera', cam_camera)

# ---- transforms, parenting, visibility, modifiers, constraints
ob_spot.location = (2.087, 2.269, 5.073)
ob_spot.rotation_euler = (-0.284, 0.2838, 0.002919)
ob_case.location = (0.0, 0.0, 0.0)
ob_tube.location = (1.136, 0.0, 0.3465)
ob_tube.rotation_euler = (0.09212, 0.7212, 0.2125)
ob_mb.location = (1.533, -0.06711, 0.8269)
_vg = ob_mb.vertex_groups.new(name='Group')
ob_beziercurve.location = (1.511, -0.01327, 1.765)
ob_camera.location = (4.538, 0.3691, 0.6992)
ob_camera.rotation_euler = (1.389, 2.137e-06, 1.55)

# ---- collection membership
scene.collection.objects.link(ob_spot)
scene.collection.objects.link(ob_case)
scene.collection.objects.link(ob_tube)
scene.collection.objects.link(ob_mb)
scene.collection.objects.link(ob_beziercurve)
scene.collection.objects.link(ob_camera)

# ---- scene / render settings (as saved in the file)
scene.camera = ob_camera
scene.frame_start = 1; scene.frame_end = 250; scene.frame_set(161)
scene.render.engine = 'BLENDER_EEVEE_NEXT'
scene.render.resolution_x = 512
scene.render.resolution_y = 512
scene.render.film_transparent = True
scene.render.use_render_cache = True
scene.cycles.use_denoising = False
scene.cycles.samples = 128
scene.cycles.sampling_pattern = 'TABULATED_SOBOL'
scene.cycles.use_adaptive_sampling = False
scene.cycles.use_light_tree = False
scene.view_settings.view_transform = 'Filmic'
bpy.context.view_layer.update()
